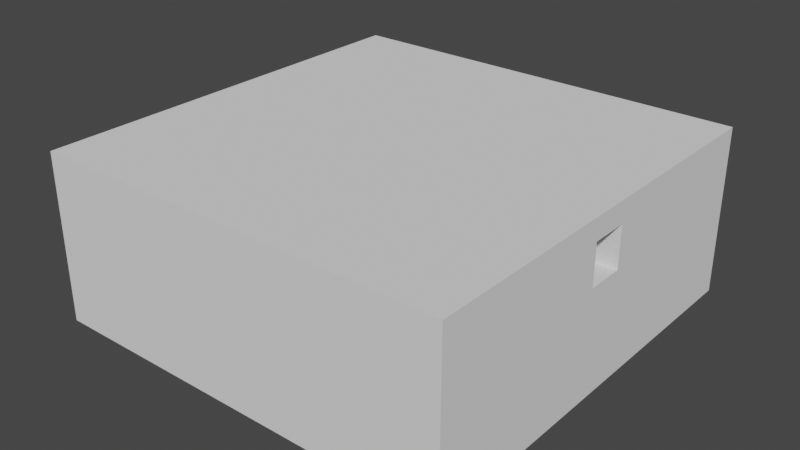 # Source: 2-1cerrado.blend  (saved by Blender 2.82.7; exported with 4.5.12 LTS)
import bpy
from mathutils import Matrix  # noqa: F401  (used for matrix-valued properties, if any)

bpy.ops.wm.read_factory_settings(use_empty=True)
scene = bpy.context.scene
scene.name = 'Scene'

# ---- collections
col_collection = bpy.data.collections.new('Collection'); scene.collection.children.link(col_collection)

# ---- world
world_world = bpy.data.worlds.new('World'); scene.world = world_world
world_world.use_nodes = True; world_world.node_tree.nodes.clear()
_N = world_world.node_tree.nodes; _L = world_world.node_tree.links
n0 = _N.new('ShaderNodeOutputWorld'); n0.name = 'World Output'; n0.location = (300, 300)
n1 = _N.new('ShaderNodeBackground'); n1.name = 'Background'; n1.location = (10, 300)
n1.inputs[0].default_value = (0.05088, 0.05088, 0.05088, 1.0)
_L.new(n1.outputs[0], n0.inputs[0])
n0.is_active_output = True
world_world.color = (0.05088, 0.05088, 0.05088)
world_world.use_sun_shadow = False
world_world.sun_shadow_jitter_overblur = 0.0

# ---- meshes
me_cube = bpy.data.meshes.new('Cube')
me_cube.from_pydata([(-50.0, -50.0, -50.0), (-50.0, -50.0, 50.0), (-50.0, 50.0, -50.0), (-50.0, 50.0, 50.0), (50.0, -50.0, -50.0), (50.0, -50.0, 50.0), (50.0, 50.0, -50.0), (50.0, 50.0, 50.0), (-50.0, 40.91, -50.0), (-50.0, 31.82, -50.0), (-50.0, 22.73, -50.0), (-50.0, 13.64, -50.0), (-50.0, 4.545, -50.0), (-50.0, -4.545, -50.0), (-50.0, -13.64, -50.0), (-50.0, -22.73, -50.0), (-50.0, -31.82, -50.0), (-50.0, -40.91, -50.0), (-50.0, -40.91, 50.0), (-50.0, -31.82, 50.0), (-50.0, -22.73, 50.0), (-50.0, -13.64, 50.0), (-50.0, -4.545, 50.0), (-50.0, 4.545, 50.0), (-50.0, 13.64, 50.0), (-50.0, 22.73, 50.0), (-50.0, 31.82, 50.0), (-50.0, 40.91, 50.0), (50.0, -40.91, -50.0), (50.0, -31.82, -50.0), (50.0, -22.73, -50.0), (50.0, -13.64, -50.0), (50.0, -4.545, -50.0), (50.0, 4.545, -50.0), (50.0, 13.64, -50.0), (50.0, 22.73, -50.0), (50.0, 31.82, -50.0), (50.0, 40.91, -50.0), (50.0, 40.91, 50.0), (50.0, 31.82, 50.0), (50.0, 22.73, 50.0), (50.0, 13.64, 50.0), (50.0, 4.545, 50.0), (50.0, -4.545, 50.0), (50.0, -13.64, 50.0), (50.0, -22.73, 50.0), (50.0, -31.82, 50.0), (50.0, -40.91, 50.0), (40.91, 50.0, -50.0), (31.82, 50.0, -50.0), (22.73, 50.0, -50.0), (13.64, 50.0, -50.0), (4.545, 50.0, -50.0), (-4.545, 50.0, -50.0), (-13.64, 50.0, -50.0), (-22.73, 50.0, -50.0), (-31.82, 50.0, -50.0), (-40.91, 50.0, -50.0), (-40.91, 50.0, 50.0), (-31.82, 50.0, 50.0), (-22.73, 50.0, 50.0), (-13.64, 50.0, 50.0), (-4.545, 50.0, 50.0), (4.545, 50.0, 50.0), (13.64, 50.0, 50.0), (22.73, 50.0, 50.0), (31.82, 50.0, 50.0), (40.91, 50.0, 50.0), (-40.91, -50.0, -50.0), (-31.82, -50.0, -50.0), (-22.73, -50.0, -50.0), (-13.64, -50.0, -50.0), (-4.545, -50.0, -50.0), (4.545, -50.0, -50.0), (13.64, -50.0, -50.0), (22.73, -50.0, -50.0), (31.82, -50.0, -50.0), (40.91, -50.0, -50.0), (40.91, -50.0, 50.0), (31.82, -50.0, 50.0), (22.73, -50.0, 50.0), (13.64, -50.0, 50.0), (4.545, -50.0, 50.0), (-4.545, -50.0, 50.0), (-13.64, -50.0, 50.0), (-22.73, -50.0, 50.0), (-31.82, -50.0, 50.0), (-40.91, -50.0, 50.0), (-40.91, 40.91, 50.0), (-31.82, 40.91, 50.0), (-22.73, 40.91, 50.0), (-13.64, 40.91, 50.0), (-4.545, 40.91, 50.0), (4.545, 40.91, 50.0), (13.64, 40.91, 50.0), (22.73, 40.91, 50.0), (31.82, 40.91, 50.0), (40.91, 40.91, 50.0), (-40.91, 31.82, 50.0), (-31.82, 31.82, 50.0), (-22.73, 31.82, 50.0), (-13.64, 31.82, 50.0), (-4.545, 31.82, 50.0), (4.545, 31.82, 50.0), (13.64, 31.82, 50.0), (22.73, 31.82, 50.0), (31.82, 31.82, 50.0), (40.91, 31.82, 50.0), (-40.91, 22.73, 50.0), (-31.82, 22.73, 50.0), (-22.73, 22.73, 50.0), (-13.64, 22.73, 50.0), (-4.545, 22.73, 50.0), (4.545, 22.73, 50.0), (13.64, 22.73, 50.0), (22.73, 22.73, 50.0), (31.82, 22.73, 50.0), (40.91, 22.73, 50.0), (-40.91, 13.64, 50.0), (-31.82, 13.64, 50.0), (-22.73, 13.64, 50.0), (-13.64, 13.64, 50.0), (-4.545, 13.64, 50.0), (4.545, 13.64, 50.0), (13.64, 13.64, 50.0), (22.73, 13.64, 50.0), (31.82, 13.64, 50.0), (40.91, 13.64, 50.0), (40.91, 4.545, 50.0), (-40.91, -13.64, 50.0), (-31.82, -13.64, 50.0), (-22.73, -13.64, 50.0), (-13.64, -13.64, 50.0), (-4.545, -13.64, 50.0), (4.545, -13.64, 50.0), (13.64, -13.64, 50.0), (22.73, -13.64, 50.0), (31.82, -13.64, 50.0), (40.91, -13.64, 50.0), (-40.91, -22.73, 50.0), (-31.82, -22.73, 50.0), (-22.73, -22.73, 50.0), (-13.64, -22.73, 50.0), (-4.545, -22.73, 50.0), (4.545, -22.73, 50.0), (13.64, -22.73, 50.0), (22.73, -22.73, 50.0), (31.82, -22.73, 50.0), (40.91, -22.73, 50.0), (-40.91, -31.82, 50.0), (-31.82, -31.82, 50.0), (-22.73, -31.82, 50.0), (-13.64, -31.82, 50.0), (-4.545, -31.82, 50.0), (4.545, -31.82, 50.0), (13.64, -31.82, 50.0), (22.73, -31.82, 50.0), (31.82, -31.82, 50.0), (40.91, -31.82, 50.0), (-40.91, -40.91, 50.0), (-31.82, -40.91, 50.0), (-22.73, -40.91, 50.0), (-13.64, -40.91, 50.0), (-4.545, -40.91, 50.0), (4.545, -40.91, 50.0), (13.64, -40.91, 50.0), (22.73, -40.91, 50.0), (31.82, -40.91, 50.0), (40.91, -40.91, 50.0), (40.91, 40.91, -50.0), (31.82, 40.91, -50.0), (22.73, 40.91, -50.0), (13.64, 40.91, -50.0), (4.545, 40.91, -50.0), (-4.545, 40.91, -50.0), (-13.64, 40.91, -50.0), (-22.73, 40.91, -50.0), (-31.82, 40.91, -50.0), (-40.91, 40.91, -50.0), (40.91, 31.82, -50.0), (31.82, 31.82, -50.0), (22.73, 31.82, -50.0), (13.64, 31.82, -50.0), (4.545, 31.82, -50.0), (-4.545, 31.82, -50.0), (-13.64, 31.82, -50.0), (-22.73, 31.82, -50.0), (-31.82, 31.82, -50.0), (-40.91, 31.82, -50.0), (40.91, 22.73, -50.0), (31.82, 22.73, -50.0), (22.73, 22.73, -50.0), (13.64, 22.73, -50.0), (4.545, 22.73, -50.0), (-4.545, 22.73, -50.0), (-13.64, 22.73, -50.0), (-22.73, 22.73, -50.0), (-31.82, 22.73, -50.0), (-40.91, 22.73, -50.0), (40.91, 13.64, -50.0), (31.82, 13.64, -50.0), (22.73, 13.64, -50.0), (13.64, 13.64, -50.0), (4.545, 13.64, -50.0), (-4.545, 13.64, -50.0), (-13.64, 13.64, -50.0), (-22.73, 13.64, -50.0), (-31.82, 13.64, -50.0), (-40.91, 13.64, -50.0), (40.91, 4.545, -50.0), (31.82, 4.545, -50.0), (22.73, 4.545, -50.0), (13.64, 4.545, -50.0), (4.545, 4.545, -50.0), (-4.545, 4.545, -50.0), (-13.64, 4.545, -50.0), (-22.73, 4.545, -50.0), (-31.82, 4.545, -50.0), (-40.91, 4.545, -50.0), (40.91, -4.545, -50.0), (31.82, -4.545, -50.0), (22.73, -4.545, -50.0), (13.64, -4.545, -50.0), (4.545, -4.545, -50.0), (-4.545, -4.545, -50.0), (-13.64, -4.545, -50.0), (-22.73, -4.545, -50.0), (-31.82, -4.545, -50.0), (-40.91, -4.545, -50.0), (40.91, -13.64, -50.0), (31.82, -13.64, -50.0), (22.73, -13.64, -50.0), (13.64, -13.64, -50.0), (4.545, -13.64, -50.0), (-4.545, -13.64, -50.0), (-13.64, -13.64, -50.0), (-22.73, -13.64, -50.0), (-31.82, -13.64, -50.0), (-40.91, -13.64, -50.0), (40.91, -22.73, -50.0), (31.82, -22.73, -50.0), (22.73, -22.73, -50.0), (13.64, -22.73, -50.0), (4.545, -22.73, -50.0), (-4.545, -22.73, -50.0), (-13.64, -22.73, -50.0), (-22.73, -22.73, -50.0), (-31.82, -22.73, -50.0), (-40.91, -22.73, -50.0), (40.91, -31.82, -50.0), (31.82, -31.82, -50.0), (22.73, -31.82, -50.0), (13.64, -31.82, -50.0), (4.545, -31.82, -50.0), (-4.545, -31.82, -50.0), (-13.64, -31.82, -50.0), (-22.73, -31.82, -50.0), (-31.82, -31.82, -50.0), (-40.91, -31.82, -50.0), (40.91, -40.91, -50.0), (31.82, -40.91, -50.0), (22.73, -40.91, -50.0), (13.64, -40.91, -50.0), (4.545, -40.91, -50.0), (-4.545, -40.91, -50.0), (-13.64, -40.91, -50.0), (-22.73, -40.91, -50.0), (-31.82, -40.91, -50.0), (-40.91, -40.91, -50.0), (-50.0, 40.91, 350.0), (-50.0, 50.0, 350.0), (40.91, 50.0, 350.0), (50.0, 50.0, 350.0), (50.0, -40.91, 350.0), (50.0, -50.0, 350.0), (-40.91, -50.0, 350.0), (-50.0, -50.0, 350.0), (-50.0, -40.91, 350.0), (-50.0, -31.82, 350.0), (-50.0, -22.73, 350.0), (-50.0, -13.64, 350.0), (-50.0, -4.545, 350.0), (-50.0, 4.545, 350.0), (-50.0, 13.64, 350.0), (-50.0, 22.73, 350.0), (-50.0, 31.82, 350.0), (50.0, 40.91, 350.0), (50.0, 31.82, 350.0), (50.0, 22.73, 350.0), (50.0, 13.64, 350.0), (50.0, 4.545, 350.0), (50.0, -4.545, 350.0), (50.0, -13.64, 350.0), (50.0, -22.73, 350.0), (50.0, -31.82, 350.0), (40.91, 40.91, 350.0), (40.91, 31.82, 350.0), (40.91, 22.73, 350.0), (40.91, 13.64, 350.0), (40.91, 4.545, 350.0), (40.91, -4.545, 350.0), (40.91, -13.64, 350.0), (40.91, -22.73, 350.0), (40.91, -31.82, 350.0), (40.91, -40.91, 350.0), (-40.91, 50.0, 350.0), (-31.82, 50.0, 350.0), (-22.73, 50.0, 350.0), (-13.64, 50.0, 350.0), (-4.545, 50.0, 350.0), (4.545, 50.0, 350.0), (13.64, 50.0, 350.0), (22.73, 50.0, 350.0), (31.82, 50.0, 350.0), (40.91, -50.0, 350.0), (31.82, -50.0, 350.0), (22.73, -50.0, 350.0), (13.64, -50.0, 350.0), (4.545, -50.0, 350.0), (-4.545, -50.0, 350.0), (-13.64, -50.0, 350.0), (-22.73, -50.0, 350.0), (-31.82, -50.0, 350.0), (-40.91, 40.91, 350.0), (-31.82, 40.91, 350.0), (-22.73, 40.91, 350.0), (-13.64, 40.91, 350.0), (-4.545, 40.91, 350.0), (4.545, 40.91, 350.0), (13.64, 40.91, 350.0), (22.73, 40.91, 350.0), (31.82, 40.91, 350.0), (-40.91, 31.82, 350.0), (-40.91, 22.73, 350.0), (-40.91, 13.64, 350.0), (-40.91, 4.545, 350.0), (-40.91, -4.545, 350.0), (-40.91, -13.64, 350.0), (-40.91, -22.73, 350.0), (-40.91, -31.82, 350.0), (-40.91, -40.91, 350.0), (-31.82, -40.91, 350.0), (-22.73, -40.91, 350.0), (-13.64, -40.91, 350.0), (-4.545, -40.91, 350.0), (4.545, -40.91, 350.0), (13.64, -40.91, 350.0), (22.73, -40.91, 350.0), (31.82, -40.91, 350.0), (-40.91, 13.64, 200.0), (-31.82, 13.64, 200.0), (-22.73, 13.64, 200.0), (-13.64, 13.64, 200.0), (-4.545, 13.64, 200.0), (4.545, 13.64, 200.0), (13.64, 13.64, 200.0), (22.73, 13.64, 200.0), (31.82, 13.64, 200.0), (40.91, 13.64, 200.0), (-40.91, 4.545, 200.0), (-31.82, 4.545, 200.0), (-22.73, 4.545, 200.0), (-13.64, 4.545, 200.0), (-4.545, 4.545, 200.0), (4.545, 4.545, 200.0), (13.64, 4.545, 200.0), (22.73, 4.545, 200.0), (31.82, 4.545, 200.0), (40.91, 4.545, 200.0), (-40.91, -4.545, 200.0), (-31.82, -4.545, 200.0), (-22.73, -4.545, 200.0), (-13.64, -4.545, 200.0), (-4.545, -4.545, 200.0), (4.545, -4.545, 200.0), (13.64, -4.545, 200.0), (22.73, -4.545, 200.0), (31.82, -4.545, 200.0), (40.91, -4.545, 200.0), (-40.91, -13.64, 200.0), (-31.82, -13.64, 200.0), (-22.73, -13.64, 200.0), (-13.64, -13.64, 200.0), (-4.545, -13.64, 200.0), (4.545, -13.64, 200.0), (13.64, -13.64, 200.0), (22.73, -13.64, 200.0), (31.82, -13.64, 200.0), (40.91, -13.64, 200.0), (-50.0, -40.91, 298.0), (-50.0, -50.0, 298.0), (50.0, -13.64, 298.0), (4.545, -50.0, 298.0), (50.0, -4.545, 298.0), (13.64, -50.0, 298.0), (50.0, 4.545, 298.0), (22.73, -50.0, 298.0), (50.0, 13.64, 298.0), (31.82, -50.0, 298.0), (50.0, 22.73, 298.0), (40.91, -50.0, 298.0), (50.0, -50.0, 298.0), (50.0, 31.82, 298.0), (50.0, 40.91, 298.0), (50.0, 50.0, 298.0), (-4.545, -50.0, 298.0), (50.0, -22.73, 298.0), (-50.0, -31.82, 298.0), (-13.64, -50.0, 298.0), (-50.0, 50.0, 298.0), (-40.91, 50.0, 298.0), (50.0, -31.82, 298.0), (-50.0, -22.73, 298.0), (-22.73, -50.0, 298.0), (-31.82, 50.0, 298.0), (50.0, -40.91, 298.0), (-50.0, -13.64, 298.0), (-31.82, -50.0, 298.0), (-22.73, 50.0, 298.0), (-50.0, -4.545, 298.0), (-40.91, -50.0, 298.0), (-13.64, 50.0, 298.0), (-50.0, 4.545, 298.0), (-4.545, 50.0, 298.0), (-50.0, 13.64, 298.0), (-50.0, 40.91, 298.0), (4.545, 50.0, 298.0), (-50.0, 22.73, 298.0), (13.64, 50.0, 298.0), (-50.0, 31.82, 298.0), (22.73, 50.0, 298.0), (40.91, 50.0, 298.0), (31.82, 50.0, 298.0), (-40.91, -31.82, 298.0), (31.82, -40.91, 298.0), (40.91, 22.73, 298.0), (40.91, 13.64, 298.0), (22.73, -40.91, 298.0), (-40.91, 4.545, 298.0), (-40.91, 13.64, 298.0), (13.64, -40.91, 298.0), (4.545, -40.91, 298.0), (40.91, -4.545, 298.0), (40.91, -13.64, 298.0), (-4.545, -40.91, 298.0), (-40.91, -22.73, 298.0), (-40.91, -13.64, 298.0), (-13.64, -40.91, 298.0), (-22.73, -40.91, 298.0), (40.91, 40.91, 298.0), (40.91, 31.82, 298.0), (-31.82, -40.91, 298.0), (-40.91, -40.91, 298.0), (-40.91, 22.73, 298.0), (-40.91, 31.82, 298.0), (40.91, -31.82, 298.0), (40.91, -40.91, 298.0), (40.91, -22.73, 298.0), (-40.91, 40.91, 298.0), (-40.91, -4.545, 298.0), (40.91, 4.545, 298.0), (-31.82, 40.91, 298.0), (-22.73, 40.91, 298.0), (-13.64, 40.91, 298.0), (-4.545, 40.91, 298.0), (4.545, 40.91, 298.0), (13.64, 40.91, 298.0), (22.73, 40.91, 298.0), (31.82, 40.91, 298.0), (-50.0, -40.91, 200.0), (50.0, -13.64, 200.0), (4.545, -50.0, 200.0), (50.0, -4.545, 200.0), (13.64, -50.0, 200.0), (50.0, 4.545, 200.0), (22.73, -50.0, 200.0), (50.0, 13.64, 200.0), (31.82, -50.0, 200.0), (50.0, 22.73, 200.0), (40.91, -50.0, 200.0), (50.0, 31.82, 200.0), (50.0, 40.91, 200.0), (-4.545, -50.0, 200.0), (50.0, -22.73, 200.0), (-50.0, -31.82, 200.0), (-13.64, -50.0, 200.0), (-40.91, 50.0, 200.0), (50.0, -31.82, 200.0), (-50.0, -22.73, 200.0), (-22.73, -50.0, 200.0), (-31.82, 50.0, 200.0), (50.0, -40.91, 200.0), (-50.0, -13.64, 200.0), (-31.82, -50.0, 200.0), (-22.73, 50.0, 200.0), (-50.0, -4.545, 200.0), (-40.91, -50.0, 200.0), (-13.64, 50.0, 200.0), (-50.0, 4.545, 200.0), (-4.545, 50.0, 200.0), (-50.0, 13.64, 200.0), (4.545, 50.0, 200.0), (-50.0, 22.73, 200.0), (13.64, 50.0, 200.0), (-50.0, 31.82, 200.0), (22.73, 50.0, 200.0), (31.82, 50.0, 200.0), (-50.0, -50.0, 200.0), (50.0, -50.0, 200.0), (50.0, 50.0, 200.0), (-50.0, 50.0, 200.0), (-50.0, 40.91, 200.0), (40.91, 50.0, 200.0), (-13.64, 31.82, 200.0), (-4.545, 31.82, 200.0), (4.545, 31.82, 200.0), (13.64, 31.82, 200.0), (-13.64, 22.73, 200.0), (-4.545, 22.73, 200.0), (4.545, 22.73, 200.0), (13.64, 22.73, 200.0), (4.545, -22.73, 200.0), (13.64, -22.73, 200.0), (4.545, -31.82, 200.0), (13.64, -31.82, 200.0), (-13.64, -22.73, 200.0), (-4.545, -22.73, 200.0), (-13.64, -31.82, 200.0), (-4.545, -31.82, 200.0)], [], [(8, 27, 3, 2), (48, 67, 7, 6), (28, 47, 5, 4), (68, 87, 1, 0), (259, 28, 4, 77), (413, 408, 320, 321), (412, 407, 278, 279), (411, 406, 293, 294), (410, 409, 270, 305), (408, 405, 319, 320), (454, 458, 323, 332), (407, 389, 277, 278), (406, 391, 292, 293), (457, 455, 303, 302), (405, 392, 318, 319), (389, 390, 276, 277), (48, 6, 37, 169), (169, 37, 36, 179), (179, 36, 35, 189), (189, 35, 34, 199), (199, 34, 33, 209), (209, 33, 32, 219), (219, 32, 31, 229), (229, 31, 30, 239), (239, 30, 29, 249), (249, 29, 28, 259), (6, 7, 38, 37), (37, 38, 39, 36), (36, 39, 40, 35), (35, 40, 41, 34), (34, 41, 42, 33), (33, 42, 43, 32), (32, 43, 44, 31), (31, 44, 45, 30), (30, 45, 46, 29), (29, 46, 47, 28), (0, 1, 18, 17), (17, 18, 19, 16), (16, 19, 20, 15), (15, 20, 21, 14), (14, 21, 22, 13), (13, 22, 23, 12), (12, 23, 24, 11), (11, 24, 25, 10), (10, 25, 26, 9), (9, 26, 27, 8), (16, 258, 268, 17), (258, 257, 267, 268), (257, 256, 266, 267), (256, 255, 265, 266), (255, 254, 264, 265), (254, 253, 263, 264), (253, 252, 262, 263), (252, 251, 261, 262), (251, 250, 260, 261), (250, 249, 259, 260), (15, 248, 258, 16), (248, 247, 257, 258), (247, 246, 256, 257), (246, 245, 255, 256), (245, 244, 254, 255), (244, 243, 253, 254), (243, 242, 252, 253), (242, 241, 251, 252), (241, 240, 250, 251), (240, 239, 249, 250), (14, 238, 248, 15), (238, 237, 247, 248), (237, 236, 246, 247), (236, 235, 245, 246), (235, 234, 244, 245), (234, 233, 243, 244), (233, 232, 242, 243), (232, 231, 241, 242), (231, 230, 240, 241), (230, 229, 239, 240), (13, 228, 238, 14), (228, 227, 237, 238), (227, 226, 236, 237), (226, 225, 235, 236), (225, 224, 234, 235), (224, 223, 233, 234), (223, 222, 232, 233), (222, 221, 231, 232), (221, 220, 230, 231), (220, 219, 229, 230), (12, 218, 228, 13), (218, 217, 227, 228), (217, 216, 226, 227), (216, 215, 225, 226), (215, 214, 224, 225), (214, 213, 223, 224), (213, 212, 222, 223), (212, 211, 221, 222), (211, 210, 220, 221), (210, 209, 219, 220), (11, 208, 218, 12), (208, 207, 217, 218), (207, 206, 216, 217), (206, 205, 215, 216), (205, 204, 214, 215), (204, 203, 213, 214), (203, 202, 212, 213), (202, 201, 211, 212), (201, 200, 210, 211), (200, 199, 209, 210), (10, 198, 208, 11), (198, 197, 207, 208), (197, 196, 206, 207), (196, 195, 205, 206), (195, 194, 204, 205), (194, 193, 203, 204), (193, 192, 202, 203), (192, 191, 201, 202), (191, 190, 200, 201), (190, 189, 199, 200), (9, 188, 198, 10), (188, 187, 197, 198), (187, 186, 196, 197), (186, 185, 195, 196), (185, 184, 194, 195), (184, 183, 193, 194), (183, 182, 192, 193), (182, 181, 191, 192), (181, 180, 190, 191), (180, 179, 189, 190), (8, 178, 188, 9), (178, 177, 187, 188), (177, 176, 186, 187), (176, 175, 185, 186), (175, 174, 184, 185), (174, 173, 183, 184), (173, 172, 182, 183), (172, 171, 181, 182), (171, 170, 180, 181), (170, 169, 179, 180), (2, 57, 178, 8), (57, 56, 177, 178), (56, 55, 176, 177), (55, 54, 175, 176), (54, 53, 174, 175), (53, 52, 173, 174), (52, 51, 172, 173), (51, 50, 171, 172), (50, 49, 170, 171), (49, 48, 169, 170), (391, 393, 291, 292), (158, 157, 167, 168), (157, 156, 166, 167), (156, 155, 165, 166), (155, 154, 164, 165), (154, 153, 163, 164), (153, 152, 162, 163), (152, 151, 161, 162), (151, 150, 160, 161), (150, 149, 159, 160), (452, 433, 339, 340), (148, 147, 157, 158), (147, 146, 156, 157), (146, 145, 155, 156), (144, 143, 153, 154), (142, 141, 151, 152), (141, 140, 150, 151), (140, 139, 149, 150), (456, 434, 348, 304), (138, 137, 147, 148), (137, 136, 146, 147), (136, 135, 145, 146), (135, 134, 144, 145), (134, 133, 143, 144), (133, 132, 142, 143), (132, 131, 141, 142), (131, 130, 140, 141), (130, 129, 139, 140), (392, 394, 317, 318), (121, 120, 351, 352), (130, 131, 381, 380), (120, 119, 350, 351), (137, 138, 388, 387), (128, 127, 358, 368), (127, 126, 357, 358), (393, 395, 290, 291), (129, 130, 380, 379), (119, 118, 349, 350), (136, 137, 387, 386), (126, 125, 356, 357), (135, 136, 386, 385), (125, 124, 355, 356), (134, 135, 385, 384), (434, 437, 347, 348), (124, 123, 354, 355), (133, 134, 384, 383), (123, 122, 353, 354), (132, 133, 383, 382), (122, 121, 352, 353), (131, 132, 382, 381), (435, 436, 298, 297), (117, 116, 126, 127), (116, 115, 125, 126), (115, 114, 124, 125), (114, 113, 123, 124), (113, 112, 122, 123), (112, 111, 121, 122), (111, 110, 120, 121), (110, 109, 119, 120), (109, 108, 118, 119), (394, 396, 316, 317), (107, 106, 116, 117), (106, 105, 115, 116), (105, 104, 114, 115), (103, 102, 112, 113), (101, 100, 110, 111), (100, 99, 109, 110), (99, 98, 108, 109), (395, 397, 289, 290), (97, 96, 106, 107), (96, 95, 105, 106), (95, 94, 104, 105), (94, 93, 103, 104), (93, 92, 102, 103), (92, 91, 101, 102), (91, 90, 100, 101), (90, 89, 99, 100), (89, 88, 98, 99), (437, 440, 346, 347), (438, 439, 334, 335), (396, 398, 315, 316), (397, 399, 288, 289), (440, 441, 345, 346), (398, 400, 314, 315), (399, 402, 287, 288), (441, 444, 344, 345), (400, 401, 274, 314), (402, 403, 286, 287), (442, 443, 301, 300), (444, 447, 343, 344), (403, 404, 272, 286), (445, 446, 337, 338), (447, 448, 342, 343), (448, 451, 341, 342), (449, 450, 296, 295), (451, 452, 340, 341), (453, 454, 332, 333), (455, 456, 304, 303), (17, 268, 68, 0), (268, 267, 69, 68), (267, 266, 70, 69), (266, 265, 71, 70), (265, 264, 72, 71), (264, 263, 73, 72), (263, 262, 74, 73), (262, 261, 75, 74), (261, 260, 76, 75), (260, 259, 77, 76), (4, 5, 78, 77), (77, 78, 79, 76), (76, 79, 80, 75), (75, 80, 81, 74), (74, 81, 82, 73), (73, 82, 83, 72), (72, 83, 84, 71), (71, 84, 85, 70), (70, 85, 86, 69), (69, 86, 87, 68), (2, 3, 58, 57), (57, 58, 59, 56), (56, 59, 60, 55), (55, 60, 61, 54), (54, 61, 62, 53), (53, 62, 63, 52), (52, 63, 64, 51), (51, 64, 65, 50), (50, 65, 66, 49), (49, 66, 67, 48), (340, 277, 276, 275), (305, 270, 269, 323), (323, 269, 285, 332), (332, 285, 284, 333), (333, 284, 283, 334), (334, 283, 282, 335), (335, 282, 281, 336), (336, 281, 280, 337), (337, 280, 279, 338), (338, 279, 278, 339), (339, 278, 277, 340), (294, 303, 304, 273), (293, 302, 303, 294), (292, 301, 302, 293), (291, 300, 301, 292), (290, 299, 300, 291), (289, 298, 299, 290), (288, 297, 298, 289), (287, 296, 297, 288), (286, 295, 296, 287), (272, 271, 295, 286), (271, 313, 331, 295), (313, 312, 330, 331), (312, 311, 329, 330), (311, 310, 328, 329), (310, 309, 327, 328), (309, 308, 326, 327), (308, 307, 325, 326), (307, 306, 324, 325), (306, 305, 323, 324), (273, 304, 314, 274), (304, 348, 315, 314), (348, 347, 316, 315), (347, 346, 317, 316), (346, 345, 318, 317), (345, 344, 319, 318), (344, 343, 320, 319), (343, 342, 321, 320), (342, 341, 322, 321), (341, 340, 275, 322), (414, 410, 305, 306), (415, 411, 294, 273), (416, 412, 279, 280), (417, 413, 321, 322), (418, 414, 306, 307), (446, 459, 336, 337), (419, 416, 280, 281), (420, 417, 322, 275), (421, 418, 307, 308), (460, 442, 300, 299), (422, 419, 281, 282), (423, 421, 308, 309), (424, 422, 282, 283), (409, 425, 269, 270), (458, 461, 324, 323), (426, 423, 309, 310), (427, 424, 283, 284), (461, 462, 325, 324), (439, 453, 333, 334), (428, 426, 310, 311), (429, 427, 284, 285), (462, 463, 326, 325), (450, 435, 297, 296), (430, 428, 311, 312), (425, 429, 285, 269), (404, 431, 271, 272), (463, 464, 327, 326), (432, 430, 312, 313), (433, 445, 338, 339), (464, 465, 328, 327), (431, 432, 313, 271), (443, 457, 302, 301), (465, 466, 329, 328), (401, 415, 273, 274), (466, 467, 330, 329), (467, 468, 331, 330), (459, 438, 335, 336), (468, 449, 295, 331), (436, 460, 299, 298), (390, 420, 275, 276), (378, 377, 387, 388), (377, 376, 386, 387), (376, 375, 385, 386), (375, 374, 384, 385), (374, 373, 383, 384), (373, 372, 382, 383), (372, 371, 381, 382), (371, 370, 380, 381), (370, 369, 379, 380), (368, 367, 377, 378), (367, 366, 376, 377), (366, 365, 375, 376), (365, 364, 374, 375), (364, 363, 373, 374), (363, 362, 372, 373), (362, 361, 371, 372), (361, 360, 370, 371), (360, 359, 369, 370), (358, 357, 367, 368), (357, 356, 366, 367), (356, 355, 365, 366), (355, 354, 364, 365), (354, 353, 363, 364), (353, 352, 362, 363), (352, 351, 361, 362), (351, 350, 360, 361), (350, 349, 359, 360), (154, 155, 524, 523), (103, 113, 519, 515), (155, 145, 522, 524), (507, 496, 420, 390), (508, 491, 415, 401), (512, 506, 432, 431), (506, 505, 430, 432), (509, 512, 431, 404), (511, 504, 429, 425), (505, 503, 428, 430), (504, 502, 427, 429), (503, 501, 426, 428), (502, 500, 424, 427), (501, 499, 423, 426), (510, 511, 425, 409), (500, 498, 422, 424), (499, 497, 421, 423), (497, 494, 418, 421), (496, 493, 417, 420), (495, 492, 416, 419), (494, 490, 414, 418), (493, 489, 413, 417), (492, 488, 412, 416), (491, 487, 411, 415), (490, 486, 410, 414), (481, 509, 404, 403), (480, 481, 403, 402), (479, 508, 401, 400), (478, 480, 402, 399), (477, 479, 400, 398), (476, 478, 399, 397), (475, 477, 398, 396), (474, 476, 397, 395), (473, 475, 396, 394), (349, 453, 439), (471, 473, 394, 392), (470, 472, 393, 391), (469, 507, 390, 389), (482, 471, 392, 405), (483, 470, 391, 406), (484, 469, 389, 407), (485, 482, 405, 408), (486, 510, 409, 410), (487, 483, 406, 411), (488, 484, 407, 412), (489, 485, 408, 413), (96, 97, 449, 468), (445, 379, 446), (95, 96, 468, 467), (94, 95, 467, 466), (93, 94, 466, 465), (138, 148, 457, 388), (92, 93, 465, 464), (149, 139, 445, 433), (91, 92, 464, 463), (107, 117, 435, 450), (90, 91, 463, 462), (118, 108, 453, 349), (89, 90, 462, 461), (88, 89, 461, 458), (498, 495, 369, 359), (158, 168, 456, 455), (108, 98, 454, 453), (160, 159, 452, 451), (97, 107, 450, 449), (161, 160, 451, 448), (162, 161, 448, 447), (139, 129, 379, 445), (163, 162, 447, 444), (164, 163, 444, 441), (165, 164, 441, 440), (166, 165, 440, 437), (117, 127, 358, 435), (167, 166, 437, 434), (168, 167, 434, 456), (159, 149, 433, 452), (148, 158, 455, 457), (98, 88, 458, 454), (85, 84, 485, 489), (20, 19, 484, 488), (46, 45, 483, 487), (58, 3, 510, 486), (84, 83, 482, 485), (19, 18, 469, 484), (45, 44, 470, 483), (83, 82, 471, 482), (18, 1, 507, 469), (44, 43, 472, 470), (82, 81, 473, 471), (43, 42, 474, 472), (81, 80, 475, 473), (42, 41, 476, 474), (80, 79, 477, 475), (41, 40, 478, 476), (79, 78, 479, 477), (40, 39, 480, 478), (78, 5, 508, 479), (39, 38, 481, 480), (38, 7, 509, 481), (59, 58, 486, 490), (47, 46, 487, 491), (21, 20, 488, 492), (86, 85, 489, 493), (60, 59, 490, 494), (22, 21, 492, 495), (87, 86, 493, 496), (61, 60, 494, 497), (23, 22, 495, 498), (62, 61, 497, 499), (24, 23, 498, 500), (3, 27, 511, 510), (63, 62, 499, 501), (25, 24, 500, 502), (64, 63, 501, 503), (26, 25, 502, 504), (65, 64, 503, 505), (27, 26, 504, 511), (7, 67, 512, 509), (66, 65, 505, 506), (67, 66, 506, 512), (5, 47, 491, 508), (1, 87, 496, 507), (472, 474, 368, 378), (393, 442, 460, 395), (459, 419, 422, 438), (304, 348, 331, 295), (348, 347, 330, 331), (347, 346, 329, 330), (346, 345, 328, 329), (345, 344, 327, 328), (344, 343, 326, 327), (343, 342, 325, 326), (342, 341, 324, 325), (341, 340, 323, 324), (443, 442, 378, 388), (388, 457, 443), (435, 358, 436), (442, 393, 472, 378), (395, 460, 368, 474), (460, 436, 358, 368), (419, 459, 369, 495), (459, 446, 379, 369), (439, 438, 359, 349), (438, 422, 498, 359), (514, 513, 517, 518), (519, 520, 516, 515), (524, 522, 521, 523), (104, 103, 515, 516), (111, 112, 518, 517), (144, 154, 523, 521), (145, 144, 521, 522), (112, 102, 514, 518), (101, 111, 517, 513), (102, 101, 513, 514), (114, 104, 516, 520), (113, 114, 520, 519), (153, 143, 526, 528), (152, 153, 528, 527), (527, 528, 526, 525), (143, 142, 525, 526), (142, 152, 527, 525)])
_uv = me_cube.uv_layers.new(name='UVMap')
_uv.uv.foreach_set('vector', [0.0002766, 0.914, 0.1251, 0.914, 0.1251, 0.9253, 0.0002766, 0.9253, 0.5003, 0.7886, 0.6251, 0.7886, 0.6251, 0.7999, 0.5003, 0.7999, 0.9997, 0.8118, 0.8749, 0.8118, 0.8749, 0.8005, 0.9997, 0.8005, 0.4997, 0.6864, 0.3749, 0.6864, 0.3749, 0.6751, 0.4997, 0.6751, 0.6864, 0.5462, 0.675, 0.5462, 0.675, 0.5349, 0.6864, 0.5349, 0.0652, 0.7091, 0.0652, 0.7205, 0.0002766, 0.7205, 0.0002766, 0.7091, 0.4348, 0.8345, 0.4348, 0.8232, 0.4997, 0.8232, 0.4997, 0.8345, 0.5652, 0.8232, 0.5652, 0.8345, 0.5003, 0.8345, 0.5003, 0.8232, 0.9348, 0.6864, 0.9348, 0.6751, 0.9997, 0.6751, 0.9997, 0.6864, 0.0652, 0.7205, 0.0652, 0.7318, 0.0002766, 0.7318, 0.0002766, 0.7205, 0.6206, 0.5644, 0.6286, 0.5563, 0.6745, 0.6023, 0.6665, 0.6103, 0.4348, 0.8232, 0.4348, 0.8118, 0.4997, 0.8118, 0.4997, 0.8232, 0.5652, 0.8345, 0.5652, 0.8459, 0.5003, 0.8459, 0.5003, 0.8345, 0.06224, 0.1024, 0.05421, 0.1104, 0.008303, 0.06449, 0.01633, 0.05646, 0.0652, 0.7318, 0.0652, 0.7432, 0.0002766, 0.7432, 0.0002766, 0.7318, 0.4348, 0.8118, 0.4348, 0.8005, 0.4997, 0.8005, 0.4997, 0.8118, 0.6864, 0.6597, 0.675, 0.6597, 0.675, 0.6484, 0.6864, 0.6484, 0.6864, 0.6484, 0.675, 0.6484, 0.675, 0.637, 0.6864, 0.637, 0.6864, 0.637, 0.675, 0.637, 0.675, 0.6257, 0.6864, 0.6257, 0.6864, 0.6257, 0.675, 0.6257, 0.675, 0.6143, 0.6864, 0.6143, 0.6864, 0.6143, 0.675, 0.6143, 0.675, 0.603, 0.6864, 0.603, 0.6864, 0.603, 0.675, 0.603, 0.675, 0.5916, 0.6864, 0.5916, 0.6864, 0.5916, 0.675, 0.5916, 0.675, 0.5803, 0.6864, 0.5803, 0.6864, 0.5803, 0.675, 0.5803, 0.675, 0.5689, 0.6864, 0.5689, 0.6864, 0.5689, 0.675, 0.5689, 0.675, 0.5576, 0.6864, 0.5576, 0.6864, 0.5576, 0.675, 0.5576, 0.675, 0.5462, 0.6864, 0.5462, 0.9997, 0.9253, 0.8749, 0.9253, 0.8749, 0.914, 0.9997, 0.914, 0.9997, 0.914, 0.8749, 0.914, 0.8749, 0.9026, 0.9997, 0.9026, 0.9997, 0.9026, 0.8749, 0.9026, 0.8749, 0.8913, 0.9997, 0.8913, 0.9997, 0.8913, 0.8749, 0.8913, 0.8749, 0.8799, 0.9997, 0.8799, 0.9997, 0.8799, 0.8749, 0.8799, 0.8749, 0.8686, 0.9997, 0.8686, 0.9997, 0.8686, 0.8749, 0.8686, 0.8749, 0.8572, 0.9997, 0.8572, 0.9997, 0.8572, 0.8749, 0.8572, 0.8749, 0.8459, 0.9997, 0.8459, 0.9997, 0.8459, 0.8749, 0.8459, 0.8749, 0.8345, 0.9997, 0.8345, 0.9997, 0.8345, 0.8749, 0.8345, 0.8749, 0.8232, 0.9997, 0.8232, 0.9997, 0.8232, 0.8749, 0.8232, 0.8749, 0.8118, 0.9997, 0.8118, 0.0002766, 0.8005, 0.1251, 0.8005, 0.1251, 0.8118, 0.0002766, 0.8118, 0.0002766, 0.8118, 0.1251, 0.8118, 0.1251, 0.8232, 0.0002766, 0.8232, 0.0002766, 0.8232, 0.1251, 0.8232, 0.1251, 0.8345, 0.0002766, 0.8345, 0.0002766, 0.8345, 0.1251, 0.8345, 0.1251, 0.8459, 0.0002766, 0.8459, 0.0002766, 0.8459, 0.1251, 0.8459, 0.1251, 0.8572, 0.0002766, 0.8572, 0.0002766, 0.8572, 0.1251, 0.8572, 0.1251, 0.8686, 0.0002767, 0.8686, 0.0002767, 0.8686, 0.1251, 0.8686, 0.1251, 0.8799, 0.0002767, 0.8799, 0.0002767, 0.8799, 0.1251, 0.8799, 0.1251, 0.8913, 0.0002766, 0.8913, 0.0002766, 0.8913, 0.1251, 0.8913, 0.1251, 0.9026, 0.0002766, 0.9026, 0.0002766, 0.9026, 0.1251, 0.9026, 0.1251, 0.914, 0.0002766, 0.914, 0.7999, 0.5576, 0.7886, 0.5576, 0.7886, 0.5462, 0.7999, 0.5462, 0.7886, 0.5576, 0.7772, 0.5576, 0.7772, 0.5462, 0.7886, 0.5462, 0.7772, 0.5576, 0.7659, 0.5576, 0.7659, 0.5462, 0.7772, 0.5462, 0.7659, 0.5576, 0.7545, 0.5576, 0.7545, 0.5462, 0.7659, 0.5462, 0.7545, 0.5576, 0.7432, 0.5576, 0.7432, 0.5462, 0.7545, 0.5462, 0.7432, 0.5576, 0.7318, 0.5576, 0.7318, 0.5462, 0.7432, 0.5462, 0.7318, 0.5576, 0.7205, 0.5576, 0.7205, 0.5462, 0.7318, 0.5462, 0.7205, 0.5576, 0.7091, 0.5576, 0.7091, 0.5462, 0.7205, 0.5462, 0.7091, 0.5576, 0.6977, 0.5576, 0.6977, 0.5462, 0.7091, 0.5462, 0.6977, 0.5576, 0.6864, 0.5576, 0.6864, 0.5462, 0.6977, 0.5462, 0.7999, 0.5689, 0.7886, 0.5689, 0.7886, 0.5576, 0.7999, 0.5576, 0.7886, 0.5689, 0.7772, 0.5689, 0.7772, 0.5576, 0.7886, 0.5576, 0.7772, 0.5689, 0.7659, 0.5689, 0.7659, 0.5576, 0.7772, 0.5576, 0.7659, 0.5689, 0.7545, 0.5689, 0.7545, 0.5576, 0.7659, 0.5576, 0.7545, 0.5689, 0.7432, 0.5689, 0.7432, 0.5576, 0.7545, 0.5576, 0.7432, 0.5689, 0.7318, 0.5689, 0.7318, 0.5576, 0.7432, 0.5576, 0.7318, 0.5689, 0.7205, 0.5689, 0.7205, 0.5576, 0.7318, 0.5576, 0.7205, 0.5689, 0.7091, 0.5689, 0.7091, 0.5576, 0.7205, 0.5576, 0.7091, 0.5689, 0.6977, 0.5689, 0.6977, 0.5576, 0.7091, 0.5576, 0.6977, 0.5689, 0.6864, 0.5689, 0.6864, 0.5576, 0.6977, 0.5576, 0.7999, 0.5803, 0.7886, 0.5803, 0.7886, 0.5689, 0.7999, 0.5689, 0.7886, 0.5803, 0.7772, 0.5803, 0.7772, 0.5689, 0.7886, 0.5689, 0.7772, 0.5803, 0.7659, 0.5803, 0.7659, 0.5689, 0.7772, 0.5689, 0.7659, 0.5803, 0.7545, 0.5803, 0.7545, 0.5689, 0.7659, 0.5689, 0.7545, 0.5803, 0.7432, 0.5803, 0.7432, 0.5689, 0.7545, 0.5689, 0.7432, 0.5803, 0.7318, 0.5803, 0.7318, 0.5689, 0.7432, 0.5689, 0.7318, 0.5803, 0.7205, 0.5803, 0.7205, 0.5689, 0.7318, 0.5689, 0.7205, 0.5803, 0.7091, 0.5803, 0.7091, 0.5689, 0.7205, 0.5689, 0.7091, 0.5803, 0.6977, 0.5803, 0.6977, 0.5689, 0.7091, 0.5689, 0.6977, 0.5803, 0.6864, 0.5803, 0.6864, 0.5689, 0.6977, 0.5689, 0.7999, 0.5916, 0.7886, 0.5916, 0.7886, 0.5803, 0.7999, 0.5803, 0.7886, 0.5916, 0.7772, 0.5916, 0.7772, 0.5803, 0.7886, 0.5803, 0.7772, 0.5916, 0.7659, 0.5916, 0.7659, 0.5803, 0.7772, 0.5803, 0.7659, 0.5916, 0.7545, 0.5916, 0.7545, 0.5803, 0.7659, 0.5803, 0.7545, 0.5916, 0.7432, 0.5916, 0.7432, 0.5803, 0.7545, 0.5803, 0.7432, 0.5916, 0.7318, 0.5916, 0.7318, 0.5803, 0.7432, 0.5803, 0.7318, 0.5916, 0.7205, 0.5916, 0.7205, 0.5803, 0.7318, 0.5803, 0.7205, 0.5916, 0.7091, 0.5916, 0.7091, 0.5803, 0.7205, 0.5803, 0.7091, 0.5916, 0.6977, 0.5916, 0.6977, 0.5803, 0.7091, 0.5803, 0.6977, 0.5916, 0.6864, 0.5916, 0.6864, 0.5803, 0.6977, 0.5803, 0.7999, 0.603, 0.7886, 0.603, 0.7886, 0.5916, 0.7999, 0.5916, 0.7886, 0.603, 0.7772, 0.603, 0.7772, 0.5916, 0.7886, 0.5916, 0.7772, 0.603, 0.7659, 0.603, 0.7659, 0.5916, 0.7772, 0.5916, 0.7659, 0.603, 0.7545, 0.603, 0.7545, 0.5916, 0.7659, 0.5916, 0.7545, 0.603, 0.7432, 0.603, 0.7432, 0.5916, 0.7545, 0.5916, 0.7432, 0.603, 0.7318, 0.603, 0.7318, 0.5916, 0.7432, 0.5916, 0.7318, 0.603, 0.7205, 0.603, 0.7205, 0.5916, 0.7318, 0.5916, 0.7205, 0.603, 0.7091, 0.603, 0.7091, 0.5916, 0.7205, 0.5916, 0.7091, 0.603, 0.6977, 0.603, 0.6977, 0.5916, 0.7091, 0.5916, 0.6977, 0.603, 0.6864, 0.603, 0.6864, 0.5916, 0.6977, 0.5916, 0.7999, 0.6143, 0.7886, 0.6143, 0.7886, 0.603, 0.7999, 0.603, 0.7886, 0.6143, 0.7772, 0.6143, 0.7772, 0.603, 0.7886, 0.603, 0.7772, 0.6143, 0.7659, 0.6143, 0.7659, 0.603, 0.7772, 0.603, 0.7659, 0.6143, 0.7545, 0.6143, 0.7545, 0.603, 0.7659, 0.603, 0.7545, 0.6143, 0.7432, 0.6143, 0.7432, 0.603, 0.7545, 0.603, 0.7432, 0.6143, 0.7318, 0.6143, 0.7318, 0.603, 0.7432, 0.603, 0.7318, 0.6143, 0.7205, 0.6143, 0.7205, 0.603, 0.7318, 0.603, 0.7205, 0.6143, 0.7091, 0.6143, 0.7091, 0.603, 0.7205, 0.603, 0.7091, 0.6143, 0.6977, 0.6143, 0.6977, 0.603, 0.7091, 0.603, 0.6977, 0.6143, 0.6864, 0.6143, 0.6864, 0.603, 0.6977, 0.603, 0.7999, 0.6257, 0.7886, 0.6257, 0.7886, 0.6143, 0.7999, 0.6143, 0.7886, 0.6257, 0.7772, 0.6257, 0.7772, 0.6143, 0.7886, 0.6143, 0.7772, 0.6257, 0.7659, 0.6257, 0.7659, 0.6143, 0.7772, 0.6143, 0.7659, 0.6257, 0.7545, 0.6257, 0.7545, 0.6143, 0.7659, 0.6143, 0.7545, 0.6257, 0.7432, 0.6257, 0.7432, 0.6143, 0.7545, 0.6143, 0.7432, 0.6257, 0.7318, 0.6257, 0.7318, 0.6143, 0.7432, 0.6143, 0.7318, 0.6257, 0.7205, 0.6257, 0.7205, 0.6143, 0.7318, 0.6143, 0.7205, 0.6257, 0.7091, 0.6257, 0.7091, 0.6143, 0.7205, 0.6143, 0.7091, 0.6257, 0.6977, 0.6257, 0.6977, 0.6143, 0.7091, 0.6143, 0.6977, 0.6257, 0.6864, 0.6257, 0.6864, 0.6143, 0.6977, 0.6143, 0.7999, 0.637, 0.7886, 0.637, 0.7886, 0.6257, 0.7999, 0.6257, 0.7886, 0.637, 0.7772, 0.637, 0.7772, 0.6257, 0.7886, 0.6257, 0.7772, 0.637, 0.7659, 0.637, 0.7659, 0.6257, 0.7772, 0.6257, 0.7659, 0.637, 0.7545, 0.637, 0.7545, 0.6257, 0.7659, 0.6257, 0.7545, 0.637, 0.7432, 0.637, 0.7432, 0.6257, 0.7545, 0.6257, 0.7432, 0.637, 0.7318, 0.637, 0.7318, 0.6257, 0.7432, 0.6257, 0.7318, 0.637, 0.7205, 0.637, 0.7205, 0.6257, 0.7318, 0.6257, 0.7205, 0.637, 0.7091, 0.637, 0.7091, 0.6257, 0.7205, 0.6257, 0.7091, 0.637, 0.6977, 0.637, 0.6977, 0.6257, 0.7091, 0.6257, 0.6977, 0.637, 0.6864, 0.637, 0.6864, 0.6257, 0.6977, 0.6257, 0.7999, 0.6484, 0.7886, 0.6484, 0.7886, 0.637, 0.7999, 0.637, 0.7886, 0.6484, 0.7772, 0.6484, 0.7772, 0.637, 0.7886, 0.637, 0.7772, 0.6484, 0.7659, 0.6484, 0.7659, 0.637, 0.7772, 0.637, 0.7659, 0.6484, 0.7545, 0.6484, 0.7545, 0.637, 0.7659, 0.637, 0.7545, 0.6484, 0.7432, 0.6484, 0.7432, 0.637, 0.7545, 0.637, 0.7432, 0.6484, 0.7318, 0.6484, 0.7318, 0.637, 0.7432, 0.637, 0.7318, 0.6484, 0.7205, 0.6484, 0.7205, 0.637, 0.7318, 0.637, 0.7205, 0.6484, 0.7091, 0.6484, 0.7091, 0.637, 0.7205, 0.637, 0.7091, 0.6484, 0.6977, 0.6484, 0.6977, 0.637, 0.7091, 0.637, 0.6977, 0.6484, 0.6864, 0.6484, 0.6864, 0.637, 0.6977, 0.637, 0.7999, 0.6597, 0.7886, 0.6597, 0.7886, 0.6484, 0.7999, 0.6484, 0.7886, 0.6597, 0.7772, 0.6597, 0.7772, 0.6484, 0.7886, 0.6484, 0.7772, 0.6597, 0.7659, 0.6597, 0.7659, 0.6484, 0.7772, 0.6484, 0.7659, 0.6597, 0.7545, 0.6597, 0.7545, 0.6484, 0.7659, 0.6484, 0.7545, 0.6597, 0.7432, 0.6597, 0.7432, 0.6484, 0.7545, 0.6484, 0.7432, 0.6597, 0.7318, 0.6597, 0.7318, 0.6484, 0.7432, 0.6484, 0.7318, 0.6597, 0.7205, 0.6597, 0.7205, 0.6484, 0.7318, 0.6484, 0.7205, 0.6597, 0.7091, 0.6597, 0.7091, 0.6484, 0.7205, 0.6484, 0.7091, 0.6597, 0.6977, 0.6597, 0.6977, 0.6484, 0.7091, 0.6484, 0.6977, 0.6597, 0.6864, 0.6597, 0.6864, 0.6484, 0.6977, 0.6484, 0.5652, 0.8459, 0.5652, 0.8572, 0.5003, 0.8572, 0.5003, 0.8459, 0.2732, 0.3294, 0.2812, 0.3374, 0.2732, 0.3454, 0.2651, 0.3374, 0.2812, 0.3374, 0.2892, 0.3454, 0.2812, 0.3534, 0.2732, 0.3454, 0.2892, 0.3454, 0.2973, 0.3534, 0.2892, 0.3615, 0.2812, 0.3534, 0.2973, 0.3534, 0.3053, 0.3615, 0.2973, 0.3695, 0.2892, 0.3615, 0.3053, 0.3615, 0.3133, 0.3695, 0.3053, 0.3775, 0.2973, 0.3695, 0.3133, 0.3695, 0.3213, 0.3775, 0.3133, 0.3855, 0.3053, 0.3775, 0.3213, 0.3775, 0.3294, 0.3855, 0.3213, 0.3936, 0.3133, 0.3855, 0.3294, 0.3855, 0.3374, 0.3936, 0.3294, 0.4016, 0.3213, 0.3936, 0.3374, 0.3936, 0.3454, 0.4016, 0.3374, 0.4096, 0.3294, 0.4016, 0.5563, 0.6286, 0.5644, 0.6206, 0.6103, 0.6665, 0.6023, 0.6745, 0.2812, 0.3213, 0.2892, 0.3294, 0.2812, 0.3374, 0.2732, 0.3294, 0.2892, 0.3294, 0.2973, 0.3374, 0.2892, 0.3454, 0.2812, 0.3374, 0.2973, 0.3374, 0.3053, 0.3454, 0.2973, 0.3534, 0.2892, 0.3454, 0.3133, 0.3534, 0.3213, 0.3615, 0.3133, 0.3695, 0.3053, 0.3615, 0.3294, 0.3695, 0.3374, 0.3775, 0.3294, 0.3855, 0.3213, 0.3775, 0.3374, 0.3775, 0.3454, 0.3855, 0.3374, 0.3936, 0.3294, 0.3855, 0.3454, 0.3855, 0.3534, 0.3936, 0.3454, 0.4016, 0.3374, 0.3936, 0.04618, 0.5563, 0.05421, 0.5644, 0.008303, 0.6103, 0.0002766, 0.6023, 0.2892, 0.3133, 0.2973, 0.3213, 0.2892, 0.3294, 0.2812, 0.3213, 0.2973, 0.3213, 0.3053, 0.3294, 0.2973, 0.3374, 0.2892, 0.3294, 0.3053, 0.3294, 0.3133, 0.3374, 0.3053, 0.3454, 0.2973, 0.3374, 0.3133, 0.3374, 0.3213, 0.3454, 0.3133, 0.3534, 0.3053, 0.3454, 0.3213, 0.3454, 0.3294, 0.3534, 0.3213, 0.3615, 0.3133, 0.3534, 0.3294, 0.3534, 0.3374, 0.3615, 0.3294, 0.3695, 0.3213, 0.3615, 0.3374, 0.3615, 0.3454, 0.3695, 0.3374, 0.3775, 0.3294, 0.3695, 0.3454, 0.3695, 0.3534, 0.3775, 0.3454, 0.3855, 0.3374, 0.3775, 0.3534, 0.3775, 0.3615, 0.3855, 0.3534, 0.3936, 0.3454, 0.3855, 0.0652, 0.7432, 0.0652, 0.7545, 0.0002766, 0.7545, 0.0002766, 0.7432, 0.7091, 0.4089, 0.6977, 0.4089, 0.6977, 0.2216, 0.7091, 0.2216, 0.6864, 0.0002766, 0.6977, 0.0002766, 0.6977, 0.1876, 0.6864, 0.1876, 0.6977, 0.4089, 0.6864, 0.4089, 0.6864, 0.2216, 0.6977, 0.2216, 0.7659, 0.0002766, 0.7772, 0.0002766, 0.7772, 0.1876, 0.7659, 0.1876, 0.8351, 0.5583, 0.8237, 0.5583, 0.8237, 0.371, 0.8351, 0.371, 0.7772, 0.4089, 0.7659, 0.4089, 0.7659, 0.2216, 0.7772, 0.2216, 0.5652, 0.8572, 0.5652, 0.8686, 0.5003, 0.8686, 0.5003, 0.8572, 0.675, 0.0002766, 0.6864, 0.0002766, 0.6864, 0.1876, 0.675, 0.1876, 0.6864, 0.4089, 0.675, 0.4089, 0.675, 0.2216, 0.6864, 0.2216, 0.7545, 0.0002766, 0.7659, 0.0002766, 0.7659, 0.1876, 0.7545, 0.1876, 0.7659, 0.4089, 0.7545, 0.4089, 0.7545, 0.2216, 0.7659, 0.2216, 0.7432, 0.0002766, 0.7545, 0.0002766, 0.7545, 0.1876, 0.7432, 0.1876, 0.7545, 0.4089, 0.7432, 0.4089, 0.7432, 0.2216, 0.7545, 0.2216, 0.7318, 0.0002766, 0.7432, 0.0002766, 0.7432, 0.1876, 0.7318, 0.1876, 0.05421, 0.5644, 0.06224, 0.5724, 0.01633, 0.6183, 0.008303, 0.6103, 0.7432, 0.4089, 0.7318, 0.4089, 0.7318, 0.2216, 0.7432, 0.2216, 0.7205, 0.0002766, 0.7318, 0.0002766, 0.7318, 0.1876, 0.7205, 0.1876, 0.7318, 0.4089, 0.7205, 0.4089, 0.7205, 0.2216, 0.7318, 0.2216, 0.7091, 0.0002766, 0.7205, 0.0002766, 0.7205, 0.1876, 0.7091, 0.1876, 0.7205, 0.4089, 0.7091, 0.4089, 0.7091, 0.2216, 0.7205, 0.2216, 0.6977, 0.0002766, 0.7091, 0.0002766, 0.7091, 0.1876, 0.6977, 0.1876, 0.1024, 0.06224, 0.09434, 0.07026, 0.04844, 0.02436, 0.05646, 0.01633, 0.3213, 0.2812, 0.3294, 0.2892, 0.3213, 0.2973, 0.3133, 0.2892, 0.3294, 0.2892, 0.3374, 0.2973, 0.3294, 0.3053, 0.3213, 0.2973, 0.3374, 0.2973, 0.3454, 0.3053, 0.3374, 0.3133, 0.3294, 0.3053, 0.3454, 0.3053, 0.3534, 0.3133, 0.3454, 0.3213, 0.3374, 0.3133, 0.3534, 0.3133, 0.3615, 0.3213, 0.3534, 0.3294, 0.3454, 0.3213, 0.3615, 0.3213, 0.3695, 0.3294, 0.3615, 0.3374, 0.3534, 0.3294, 0.3695, 0.3294, 0.3775, 0.3374, 0.3695, 0.3454, 0.3615, 0.3374, 0.3775, 0.3374, 0.3855, 0.3454, 0.3775, 0.3534, 0.3695, 0.3454, 0.3855, 0.3454, 0.3936, 0.3534, 0.3855, 0.3615, 0.3775, 0.3534, 0.0652, 0.7545, 0.0652, 0.7659, 0.0002766, 0.7659, 0.0002766, 0.7545, 0.3294, 0.2732, 0.3374, 0.2812, 0.3294, 0.2892, 0.3213, 0.2812, 0.3374, 0.2812, 0.3454, 0.2892, 0.3374, 0.2973, 0.3294, 0.2892, 0.3454, 0.2892, 0.3534, 0.2973, 0.3454, 0.3053, 0.3374, 0.2973, 0.3615, 0.3053, 0.3695, 0.3133, 0.3615, 0.3213, 0.3534, 0.3133, 0.3775, 0.3213, 0.3855, 0.3294, 0.3775, 0.3374, 0.3695, 0.3294, 0.3855, 0.3294, 0.3936, 0.3374, 0.3855, 0.3454, 0.3775, 0.3374, 0.3936, 0.3374, 0.4016, 0.3454, 0.3936, 0.3534, 0.3855, 0.3454, 0.5652, 0.8686, 0.5652, 0.8799, 0.5003, 0.8799, 0.5003, 0.8686, 0.3374, 0.2651, 0.3454, 0.2732, 0.3374, 0.2812, 0.3294, 0.2732, 0.3454, 0.2732, 0.3534, 0.2812, 0.3454, 0.2892, 0.3374, 0.2812, 0.3534, 0.2812, 0.3615, 0.2892, 0.3534, 0.2973, 0.3454, 0.2892, 0.3615, 0.2892, 0.3695, 0.2973, 0.3615, 0.3053, 0.3534, 0.2973, 0.3695, 0.2973, 0.3775, 0.3053, 0.3695, 0.3133, 0.3615, 0.3053, 0.3775, 0.3053, 0.3855, 0.3133, 0.3775, 0.3213, 0.3695, 0.3133, 0.3855, 0.3133, 0.3936, 0.3213, 0.3855, 0.3294, 0.3775, 0.3213, 0.3936, 0.3213, 0.4016, 0.3294, 0.3936, 0.3374, 0.3855, 0.3294, 0.4016, 0.3294, 0.4096, 0.3374, 0.4016, 0.3454, 0.3936, 0.3374, 0.06224, 0.5724, 0.07026, 0.5804, 0.02436, 0.6263, 0.01633, 0.6183, 0.5965, 0.5885, 0.6045, 0.5804, 0.6504, 0.6263, 0.6424, 0.6344, 0.0652, 0.7659, 0.0652, 0.7772, 0.0002766, 0.7772, 0.0002766, 0.7659, 0.5652, 0.8799, 0.5652, 0.8913, 0.5003, 0.8913, 0.5003, 0.8799, 0.07026, 0.5804, 0.07829, 0.5885, 0.03238, 0.6344, 0.02436, 0.6263, 0.0652, 0.7772, 0.0652, 0.7886, 0.0002766, 0.7886, 0.0002766, 0.7772, 0.5652, 0.8913, 0.5652, 0.9026, 0.5003, 0.9026, 0.5003, 0.8913, 0.07829, 0.5885, 0.08632, 0.5965, 0.04041, 0.6424, 0.03238, 0.6344, 0.0652, 0.7886, 0.0652, 0.7999, 0.0002766, 0.7999, 0.0002766, 0.7886, 0.5652, 0.9026, 0.5652, 0.914, 0.5003, 0.914, 0.5003, 0.9026, 0.07829, 0.08632, 0.07026, 0.09434, 0.02436, 0.04844, 0.03238, 0.04041, 0.08632, 0.5965, 0.09434, 0.6045, 0.04844, 0.6504, 0.04041, 0.6424, 0.5652, 0.914, 0.5652, 0.9253, 0.5003, 0.9253, 0.5003, 0.914, 0.5724, 0.6125, 0.5804, 0.6045, 0.6263, 0.6504, 0.6183, 0.6584, 0.09434, 0.6045, 0.1024, 0.6125, 0.05646, 0.6584, 0.04844, 0.6504, 0.1024, 0.6125, 0.1104, 0.6206, 0.06449, 0.6665, 0.05646, 0.6584, 0.1184, 0.04618, 0.1104, 0.05421, 0.06449, 0.008305, 0.07251, 0.0002788, 0.1104, 0.6206, 0.1184, 0.6286, 0.07252, 0.6745, 0.06449, 0.6665, 0.6125, 0.5724, 0.6206, 0.5644, 0.6665, 0.6103, 0.6584, 0.6183, 0.05421, 0.1104, 0.04618, 0.1184, 0.0002766, 0.07252, 0.008303, 0.06449, 0.7999, 0.5462, 0.7886, 0.5462, 0.7886, 0.5349, 0.7999, 0.5349, 0.7886, 0.5462, 0.7772, 0.5462, 0.7772, 0.5349, 0.7886, 0.5349, 0.7772, 0.5462, 0.7659, 0.5462, 0.7659, 0.5349, 0.7772, 0.5349, 0.7659, 0.5462, 0.7545, 0.5462, 0.7545, 0.5349, 0.7659, 0.5349, 0.7545, 0.5462, 0.7432, 0.5462, 0.7432, 0.5349, 0.7545, 0.5349, 0.7432, 0.5462, 0.7318, 0.5462, 0.7318, 0.5349, 0.7432, 0.5349, 0.7318, 0.5462, 0.7205, 0.5462, 0.7205, 0.5349, 0.7318, 0.5349, 0.7205, 0.5462, 0.7091, 0.5462, 0.7091, 0.5349, 0.7205, 0.5349, 0.7091, 0.5462, 0.6977, 0.5462, 0.6977, 0.5349, 0.7091, 0.5349, 0.6977, 0.5462, 0.6864, 0.5462, 0.6864, 0.5349, 0.6977, 0.5349, 0.4997, 0.7999, 0.3749, 0.7999, 0.3749, 0.7886, 0.4997, 0.7886, 0.4997, 0.7886, 0.3749, 0.7886, 0.3749, 0.7772, 0.4997, 0.7772, 0.4997, 0.7772, 0.3749, 0.7772, 0.3749, 0.7659, 0.4997, 0.7659, 0.4997, 0.7659, 0.3749, 0.7659, 0.3749, 0.7545, 0.4997, 0.7545, 0.4997, 0.7545, 0.3749, 0.7545, 0.3749, 0.7432, 0.4997, 0.7432, 0.4997, 0.7432, 0.3749, 0.7432, 0.3749, 0.7318, 0.4997, 0.7318, 0.4997, 0.7318, 0.3749, 0.7318, 0.3749, 0.7205, 0.4997, 0.7205, 0.4997, 0.7205, 0.3749, 0.7205, 0.3749, 0.7091, 0.4997, 0.7091, 0.4997, 0.7091, 0.3749, 0.7091, 0.3749, 0.6978, 0.4997, 0.6978, 0.4997, 0.6978, 0.3749, 0.6978, 0.3749, 0.6864, 0.4997, 0.6864, 0.5003, 0.6751, 0.6251, 0.6751, 0.6251, 0.6864, 0.5003, 0.6864, 0.5003, 0.6864, 0.6251, 0.6864, 0.6251, 0.6978, 0.5003, 0.6978, 0.5003, 0.6978, 0.6251, 0.6978, 0.6251, 0.7091, 0.5003, 0.7091, 0.5003, 0.7091, 0.6251, 0.7091, 0.6251, 0.7205, 0.5003, 0.7205, 0.5003, 0.7205, 0.6251, 0.7205, 0.6251, 0.7318, 0.5003, 0.7318, 0.5003, 0.7318, 0.6251, 0.7318, 0.6251, 0.7432, 0.5003, 0.7432, 0.5003, 0.7432, 0.6251, 0.7432, 0.6251, 0.7545, 0.5003, 0.7545, 0.5003, 0.7545, 0.6251, 0.7545, 0.6251, 0.7659, 0.5003, 0.7659, 0.5003, 0.7659, 0.6251, 0.7659, 0.6251, 0.7772, 0.5003, 0.7772, 0.5003, 0.7772, 0.6251, 0.7772, 0.6251, 0.7886, 0.5003, 0.7886, 0.7886, 0.523, 0.7999, 0.523, 0.7999, 0.5343, 0.7886, 0.5343, 0.7886, 0.4095, 0.7999, 0.4095, 0.7999, 0.4208, 0.7886, 0.4208, 0.7886, 0.4208, 0.7999, 0.4208, 0.7999, 0.4322, 0.7886, 0.4322, 0.7886, 0.4322, 0.7999, 0.4322, 0.7999, 0.4435, 0.7886, 0.4435, 0.7886, 0.4435, 0.7999, 0.4435, 0.7999, 0.4549, 0.7886, 0.4549, 0.7886, 0.4549, 0.7999, 0.4549, 0.7999, 0.4662, 0.7886, 0.4662, 0.7886, 0.4662, 0.7999, 0.4662, 0.7999, 0.4776, 0.7886, 0.4776, 0.7886, 0.4776, 0.7999, 0.4776, 0.7999, 0.4889, 0.7886, 0.4889, 0.7886, 0.4889, 0.7999, 0.4889, 0.7999, 0.5003, 0.7886, 0.5003, 0.7886, 0.5003, 0.7999, 0.5003, 0.7999, 0.5116, 0.7886, 0.5116, 0.7886, 0.5116, 0.7999, 0.5116, 0.7999, 0.523, 0.7886, 0.523, 0.675, 0.5116, 0.6864, 0.5116, 0.6864, 0.523, 0.675, 0.523, 0.675, 0.5003, 0.6864, 0.5003, 0.6864, 0.5116, 0.675, 0.5116, 0.675, 0.4889, 0.6864, 0.4889, 0.6864, 0.5003, 0.675, 0.5003, 0.675, 0.4776, 0.6864, 0.4776, 0.6864, 0.4889, 0.675, 0.4889, 0.675, 0.4662, 0.6864, 0.4662, 0.6864, 0.4776, 0.675, 0.4776, 0.675, 0.4549, 0.6864, 0.4549, 0.6864, 0.4662, 0.675, 0.4662, 0.675, 0.4435, 0.6864, 0.4435, 0.6864, 0.4549, 0.675, 0.4549, 0.675, 0.4322, 0.6864, 0.4322, 0.6864, 0.4435, 0.675, 0.4435, 0.675, 0.4208, 0.6864, 0.4208, 0.6864, 0.4322, 0.675, 0.4322, 0.675, 0.4095, 0.6864, 0.4095, 0.6864, 0.4208, 0.675, 0.4208, 0.6864, 0.4095, 0.6977, 0.4095, 0.6977, 0.4208, 0.6864, 0.4208, 0.6977, 0.4095, 0.7091, 0.4095, 0.7091, 0.4208, 0.6977, 0.4208, 0.7091, 0.4095, 0.7205, 0.4095, 0.7205, 0.4208, 0.7091, 0.4208, 0.7205, 0.4095, 0.7318, 0.4095, 0.7318, 0.4208, 0.7205, 0.4208, 0.7318, 0.4095, 0.7432, 0.4095, 0.7432, 0.4208, 0.7318, 0.4208, 0.7432, 0.4095, 0.7545, 0.4095, 0.7545, 0.4208, 0.7432, 0.4208, 0.7545, 0.4095, 0.7659, 0.4095, 0.7659, 0.4208, 0.7545, 0.4208, 0.7659, 0.4095, 0.7772, 0.4095, 0.7772, 0.4208, 0.7659, 0.4208, 0.7772, 0.4095, 0.7886, 0.4095, 0.7886, 0.4208, 0.7772, 0.4208, 0.675, 0.523, 0.6864, 0.523, 0.6864, 0.5343, 0.675, 0.5343, 0.6864, 0.523, 0.6977, 0.523, 0.6977, 0.5343, 0.6864, 0.5343, 0.6977, 0.523, 0.7091, 0.523, 0.7091, 0.5343, 0.6977, 0.5343, 0.7091, 0.523, 0.7205, 0.523, 0.7205, 0.5343, 0.7091, 0.5343, 0.7205, 0.523, 0.7318, 0.523, 0.7318, 0.5343, 0.7205, 0.5343, 0.7318, 0.523, 0.7432, 0.523, 0.7432, 0.5343, 0.7318, 0.5343, 0.7432, 0.523, 0.7545, 0.523, 0.7545, 0.5343, 0.7432, 0.5343, 0.7545, 0.523, 0.7659, 0.523, 0.7659, 0.5343, 0.7545, 0.5343, 0.7659, 0.523, 0.7772, 0.523, 0.7772, 0.5343, 0.7659, 0.5343, 0.7772, 0.523, 0.7886, 0.523, 0.7886, 0.5343, 0.7772, 0.5343, 0.9348, 0.6978, 0.9348, 0.6864, 0.9997, 0.6864, 0.9997, 0.6978, 0.5652, 0.8118, 0.5652, 0.8232, 0.5003, 0.8232, 0.5003, 0.8118, 0.4348, 0.8459, 0.4348, 0.8345, 0.4997, 0.8345, 0.4997, 0.8459, 0.0652, 0.6978, 0.0652, 0.7091, 0.0002766, 0.7091, 0.0002766, 0.6978, 0.9348, 0.7091, 0.9348, 0.6978, 0.9997, 0.6978, 0.9997, 0.7091, 0.5804, 0.6045, 0.5885, 0.5965, 0.6344, 0.6424, 0.6263, 0.6504, 0.4348, 0.8572, 0.4348, 0.8459, 0.4997, 0.8459, 0.4997, 0.8572, 0.0652, 0.6864, 0.0652, 0.6978, 0.0002766, 0.6978, 0.0002767, 0.6864, 0.9348, 0.7205, 0.9348, 0.7091, 0.9997, 0.7091, 0.9997, 0.7205, 0.08632, 0.07829, 0.07829, 0.08632, 0.03238, 0.04041, 0.04041, 0.03238, 0.4348, 0.8686, 0.4348, 0.8572, 0.4997, 0.8572, 0.4997, 0.8686, 0.9348, 0.7318, 0.9348, 0.7205, 0.9997, 0.7205, 0.9997, 0.7318, 0.4348, 0.8799, 0.4348, 0.8686, 0.4997, 0.8686, 0.4997, 0.8799, 0.4348, 0.9253, 0.4348, 0.914, 0.4997, 0.914, 0.4997, 0.9253, 0.6286, 0.1184, 0.6206, 0.1104, 0.6665, 0.06449, 0.6745, 0.07252, 0.9348, 0.7432, 0.9348, 0.7318, 0.9997, 0.7318, 0.9997, 0.7432, 0.4348, 0.8913, 0.4348, 0.8799, 0.4997, 0.8799, 0.4997, 0.8913, 0.6206, 0.1104, 0.6125, 0.1024, 0.6584, 0.05646, 0.6665, 0.06449, 0.6045, 0.5804, 0.6125, 0.5724, 0.6584, 0.6183, 0.6504, 0.6263, 0.9348, 0.7545, 0.9348, 0.7432, 0.9997, 0.7432, 0.9997, 0.7545, 0.4348, 0.9026, 0.4348, 0.8913, 0.4997, 0.8913, 0.4997, 0.9026, 0.6125, 0.1024, 0.6045, 0.09434, 0.6504, 0.04844, 0.6584, 0.05646, 0.1104, 0.05421, 0.1024, 0.06224, 0.05646, 0.01633, 0.06449, 0.008305, 0.9348, 0.7659, 0.9348, 0.7545, 0.9997, 0.7545, 0.9997, 0.7659, 0.4348, 0.914, 0.4348, 0.9026, 0.4997, 0.9026, 0.4997, 0.914, 0.9348, 0.7999, 0.9348, 0.7886, 0.9997, 0.7886, 0.9997, 0.7999, 0.6045, 0.09434, 0.5965, 0.08632, 0.6424, 0.04041, 0.6504, 0.04844, 0.9348, 0.7772, 0.9348, 0.7659, 0.9997, 0.7659, 0.9997, 0.7772, 0.5644, 0.6206, 0.5724, 0.6125, 0.6183, 0.6584, 0.6103, 0.6665, 0.5965, 0.08632, 0.5885, 0.07829, 0.6344, 0.03238, 0.6424, 0.04041, 0.9348, 0.7886, 0.9348, 0.7772, 0.9997, 0.7772, 0.9997, 0.7886, 0.07026, 0.09434, 0.06224, 0.1024, 0.01633, 0.05646, 0.02436, 0.04844, 0.5885, 0.07829, 0.5804, 0.07026, 0.6263, 0.02436, 0.6344, 0.03238, 0.5652, 0.8005, 0.5652, 0.8118, 0.5003, 0.8118, 0.5003, 0.8005, 0.5804, 0.07026, 0.5724, 0.06224, 0.6183, 0.01633, 0.6263, 0.02436, 0.5724, 0.06224, 0.5644, 0.05421, 0.6103, 0.008303, 0.6183, 0.01633, 0.5885, 0.5965, 0.5965, 0.5885, 0.6424, 0.6344, 0.6344, 0.6424, 0.5644, 0.05421, 0.5563, 0.04618, 0.6023, 0.0002766, 0.6103, 0.008303, 0.09434, 0.07026, 0.08632, 0.07829, 0.04041, 0.03238, 0.04844, 0.02436, 0.0652, 0.6751, 0.0652, 0.6864, 0.0002767, 0.6864, 0.0002766, 0.6751, 0.7772, 0.1989, 0.7659, 0.1989, 0.7659, 0.1876, 0.7772, 0.1876, 0.7659, 0.1989, 0.7545, 0.1989, 0.7545, 0.1876, 0.7659, 0.1876, 0.7545, 0.1989, 0.7432, 0.1989, 0.7432, 0.1876, 0.7545, 0.1876, 0.7432, 0.1989, 0.7318, 0.1989, 0.7318, 0.1876, 0.7432, 0.1876, 0.7318, 0.1989, 0.7205, 0.1989, 0.7205, 0.1876, 0.7318, 0.1876, 0.7205, 0.1989, 0.7091, 0.1989, 0.7091, 0.1876, 0.7205, 0.1876, 0.7091, 0.1989, 0.6977, 0.1989, 0.6977, 0.1876, 0.7091, 0.1876, 0.6977, 0.1989, 0.6864, 0.1989, 0.6864, 0.1876, 0.6977, 0.1876, 0.6864, 0.1989, 0.675, 0.1989, 0.675, 0.1876, 0.6864, 0.1876, 0.7772, 0.2103, 0.7659, 0.2103, 0.7659, 0.1989, 0.7772, 0.1989, 0.7659, 0.2103, 0.7545, 0.2103, 0.7545, 0.1989, 0.7659, 0.1989, 0.7545, 0.2103, 0.7432, 0.2103, 0.7432, 0.1989, 0.7545, 0.1989, 0.7432, 0.2103, 0.7318, 0.2103, 0.7318, 0.1989, 0.7432, 0.1989, 0.7318, 0.2103, 0.7205, 0.2103, 0.7205, 0.1989, 0.7318, 0.1989, 0.7205, 0.2103, 0.7091, 0.2103, 0.7091, 0.1989, 0.7205, 0.1989, 0.7091, 0.2103, 0.6977, 0.2103, 0.6977, 0.1989, 0.7091, 0.1989, 0.6977, 0.2103, 0.6864, 0.2103, 0.6864, 0.1989, 0.6977, 0.1989, 0.6864, 0.2103, 0.675, 0.2103, 0.675, 0.1989, 0.6864, 0.1989, 0.7772, 0.2216, 0.7659, 0.2216, 0.7659, 0.2103, 0.7772, 0.2103, 0.7659, 0.2216, 0.7545, 0.2216, 0.7545, 0.2103, 0.7659, 0.2103, 0.7545, 0.2216, 0.7432, 0.2216, 0.7432, 0.2103, 0.7545, 0.2103, 0.7432, 0.2216, 0.7318, 0.2216, 0.7318, 0.2103, 0.7432, 0.2103, 0.7318, 0.2216, 0.7205, 0.2216, 0.7205, 0.2103, 0.7318, 0.2103, 0.7205, 0.2216, 0.7091, 0.2216, 0.7091, 0.2103, 0.7205, 0.2103, 0.7091, 0.2216, 0.6977, 0.2216, 0.6977, 0.2103, 0.7091, 0.2103, 0.6977, 0.2216, 0.6864, 0.2216, 0.6864, 0.2103, 0.6977, 0.2103, 0.6864, 0.2216, 0.675, 0.2216, 0.675, 0.2103, 0.6864, 0.2103, 0.3981, 0.9259, 0.3981, 0.9372, 0.2108, 0.9372, 0.2108, 0.9259, 0.1989, 0.9259, 0.1989, 0.9372, 0.01163, 0.9372, 0.01163, 0.9259, 0.3981, 0.9372, 0.3981, 0.9486, 0.2108, 0.9486, 0.2108, 0.9372, 0.1876, 0.675, 0.1876, 0.6864, 0.0652, 0.6864, 0.0652, 0.6751, 0.6876, 0.8005, 0.6876, 0.8118, 0.5652, 0.8118, 0.5652, 0.8005, 0.8124, 0.7886, 0.8124, 0.7772, 0.9348, 0.7772, 0.9348, 0.7886, 0.8124, 0.7772, 0.8124, 0.7659, 0.9348, 0.7659, 0.9348, 0.7772, 0.8124, 0.7999, 0.8124, 0.7886, 0.9348, 0.7886, 0.9348, 0.7999, 0.3124, 0.914, 0.3124, 0.9026, 0.4348, 0.9026, 0.4348, 0.914, 0.8124, 0.7659, 0.8124, 0.7545, 0.9348, 0.7545, 0.9348, 0.7659, 0.3124, 0.9026, 0.3124, 0.8913, 0.4348, 0.8913, 0.4348, 0.9026, 0.8124, 0.7545, 0.8124, 0.7432, 0.9348, 0.7432, 0.9348, 0.7545, 0.3124, 0.8913, 0.3124, 0.8799, 0.4348, 0.8799, 0.4348, 0.8913, 0.8124, 0.7432, 0.8124, 0.7318, 0.9348, 0.7318, 0.9348, 0.7432, 0.3124, 0.9253, 0.3124, 0.914, 0.4348, 0.914, 0.4348, 0.9253, 0.3124, 0.8799, 0.3124, 0.8686, 0.4348, 0.8686, 0.4348, 0.8799, 0.8124, 0.7318, 0.8124, 0.7205, 0.9348, 0.7205, 0.9348, 0.7318, 0.8124, 0.7205, 0.8124, 0.7091, 0.9348, 0.7091, 0.9348, 0.7205, 0.1876, 0.6864, 0.1876, 0.6978, 0.0652, 0.6978, 0.0652, 0.6864, 0.3124, 0.8572, 0.3124, 0.8459, 0.4348, 0.8459, 0.4348, 0.8572, 0.8124, 0.7091, 0.8124, 0.6978, 0.9348, 0.6978, 0.9348, 0.7091, 0.1876, 0.6978, 0.1876, 0.7091, 0.0652, 0.7091, 0.0652, 0.6978, 0.3124, 0.8459, 0.3124, 0.8345, 0.4348, 0.8345, 0.4348, 0.8459, 0.6876, 0.8118, 0.6876, 0.8232, 0.5652, 0.8232, 0.5652, 0.8118, 0.8124, 0.6978, 0.8124, 0.6864, 0.9348, 0.6864, 0.9348, 0.6978, 0.6876, 0.914, 0.6876, 0.9253, 0.5652, 0.9253, 0.5652, 0.914, 0.6876, 0.9026, 0.6876, 0.914, 0.5652, 0.914, 0.5652, 0.9026, 0.1876, 0.7886, 0.1876, 0.7999, 0.0652, 0.7999, 0.0652, 0.7886, 0.6876, 0.8913, 0.6876, 0.9026, 0.5652, 0.9026, 0.5652, 0.8913, 0.1876, 0.7772, 0.1876, 0.7886, 0.0652, 0.7886, 0.0652, 0.7772, 0.6876, 0.8799, 0.6876, 0.8913, 0.5652, 0.8913, 0.5652, 0.8799, 0.1876, 0.7659, 0.1876, 0.7772, 0.0652, 0.7772, 0.0652, 0.7659, 0.6876, 0.8686, 0.6876, 0.8799, 0.5652, 0.8799, 0.5652, 0.8686, 0.1876, 0.7545, 0.1876, 0.7659, 0.0652, 0.7659, 0.0652, 0.7545, 0.518, 0.4939, 0.6125, 0.5724, 0.6045, 0.5804, 0.1876, 0.7432, 0.1876, 0.7545, 0.0652, 0.7545, 0.0652, 0.7432, 0.6876, 0.8459, 0.6876, 0.8572, 0.5652, 0.8572, 0.5652, 0.8459, 0.3124, 0.8118, 0.3124, 0.8005, 0.4348, 0.8005, 0.4348, 0.8118, 0.1876, 0.7318, 0.1876, 0.7432, 0.0652, 0.7432, 0.0652, 0.7318, 0.6876, 0.8345, 0.6876, 0.8459, 0.5652, 0.8459, 0.5652, 0.8345, 0.3124, 0.8232, 0.3124, 0.8118, 0.4348, 0.8118, 0.4348, 0.8232, 0.1876, 0.7205, 0.1876, 0.7318, 0.0652, 0.7318, 0.0652, 0.7205, 0.8124, 0.6864, 0.8124, 0.675, 0.9348, 0.6751, 0.9348, 0.6864, 0.6876, 0.8232, 0.6876, 0.8345, 0.5652, 0.8345, 0.5652, 0.8232, 0.3124, 0.8345, 0.3124, 0.8232, 0.4348, 0.8232, 0.4348, 0.8345, 0.1876, 0.7091, 0.1876, 0.7205, 0.0652, 0.7205, 0.0652, 0.7091, 0.3454, 0.2732, 0.3374, 0.2651, 0.5563, 0.04618, 0.5644, 0.05421, 0.5724, 0.6125, 0.4939, 0.518, 0.5804, 0.6045, 0.3534, 0.2812, 0.3454, 0.2732, 0.5644, 0.05421, 0.5724, 0.06224, 0.3615, 0.2892, 0.3534, 0.2812, 0.5724, 0.06224, 0.5804, 0.07026, 0.3695, 0.2973, 0.3615, 0.2892, 0.5804, 0.07026, 0.5885, 0.07829, 0.2892, 0.3133, 0.2812, 0.3213, 0.06224, 0.1024, 0.1568, 0.1809, 0.3775, 0.3053, 0.3695, 0.2973, 0.5885, 0.07829, 0.5965, 0.08632, 0.3454, 0.4016, 0.3534, 0.3936, 0.5724, 0.6125, 0.5644, 0.6206, 0.3855, 0.3133, 0.3775, 0.3053, 0.5965, 0.08632, 0.6045, 0.09434, 0.3294, 0.2732, 0.3213, 0.2812, 0.1024, 0.06224, 0.1104, 0.05421, 0.3936, 0.3213, 0.3855, 0.3133, 0.6045, 0.09434, 0.6125, 0.1024, 0.3855, 0.3615, 0.3936, 0.3534, 0.6125, 0.5724, 0.518, 0.4939, 0.4016, 0.3294, 0.3936, 0.3213, 0.6125, 0.1024, 0.6206, 0.1104, 0.4096, 0.3374, 0.4016, 0.3294, 0.6206, 0.1104, 0.6286, 0.1184, 0.8351, 0.2254, 0.8351, 0.2367, 0.8237, 0.2367, 0.8237, 0.2254, 0.2732, 0.3294, 0.2651, 0.3374, 0.04618, 0.1184, 0.05421, 0.1104, 0.3936, 0.3534, 0.4016, 0.3454, 0.6206, 0.5644, 0.6125, 0.5724, 0.3294, 0.4016, 0.3374, 0.4096, 0.1184, 0.6286, 0.1104, 0.6206, 0.3374, 0.2651, 0.3294, 0.2732, 0.1104, 0.05421, 0.1184, 0.04618, 0.3213, 0.3936, 0.3294, 0.4016, 0.1104, 0.6206, 0.1024, 0.6125, 0.3133, 0.3855, 0.3213, 0.3936, 0.1024, 0.6125, 0.09434, 0.6045, 0.3534, 0.3936, 0.3615, 0.3855, 0.4939, 0.518, 0.5724, 0.6125, 0.3053, 0.3775, 0.3133, 0.3855, 0.09434, 0.6045, 0.08632, 0.5965, 0.2973, 0.3695, 0.3053, 0.3775, 0.08632, 0.5965, 0.07829, 0.5885, 0.2892, 0.3615, 0.2973, 0.3695, 0.07829, 0.5885, 0.07026, 0.5804, 0.2812, 0.3534, 0.2892, 0.3615, 0.07026, 0.5804, 0.06224, 0.5724, 0.3213, 0.2812, 0.3133, 0.2892, 0.1809, 0.1568, 0.1024, 0.06224, 0.2732, 0.3454, 0.2812, 0.3534, 0.06224, 0.5724, 0.05421, 0.5644, 0.2651, 0.3374, 0.2732, 0.3454, 0.05421, 0.5644, 0.04618, 0.5563, 0.3374, 0.4096, 0.3454, 0.4016, 0.5644, 0.6206, 0.5563, 0.6286, 0.2812, 0.3213, 0.2732, 0.3294, 0.05421, 0.1104, 0.06224, 0.1024, 0.4016, 0.3454, 0.4096, 0.3374, 0.6286, 0.5563, 0.6206, 0.5644, 0.3749, 0.7091, 0.3749, 0.7205, 0.1876, 0.7205, 0.1876, 0.7091, 0.1251, 0.8345, 0.1251, 0.8232, 0.3124, 0.8232, 0.3124, 0.8345, 0.8749, 0.8232, 0.8749, 0.8345, 0.6876, 0.8345, 0.6876, 0.8232, 0.6251, 0.6864, 0.6251, 0.6751, 0.8124, 0.675, 0.8124, 0.6864, 0.3749, 0.7205, 0.3749, 0.7318, 0.1876, 0.7318, 0.1876, 0.7205, 0.1251, 0.8232, 0.1251, 0.8118, 0.3124, 0.8118, 0.3124, 0.8232, 0.8749, 0.8345, 0.8749, 0.8459, 0.6876, 0.8459, 0.6876, 0.8345, 0.3749, 0.7318, 0.3749, 0.7432, 0.1876, 0.7432, 0.1876, 0.7318, 0.1251, 0.8118, 0.1251, 0.8005, 0.3124, 0.8005, 0.3124, 0.8118, 0.8749, 0.8459, 0.8749, 0.8572, 0.6876, 0.8572, 0.6876, 0.8459, 0.3749, 0.7432, 0.3749, 0.7545, 0.1876, 0.7545, 0.1876, 0.7432, 0.8749, 0.8572, 0.8749, 0.8686, 0.6876, 0.8686, 0.6876, 0.8572, 0.3749, 0.7545, 0.3749, 0.7659, 0.1876, 0.7659, 0.1876, 0.7545, 0.8749, 0.8686, 0.8749, 0.8799, 0.6876, 0.8799, 0.6876, 0.8686, 0.3749, 0.7659, 0.3749, 0.7772, 0.1876, 0.7772, 0.1876, 0.7659, 0.8749, 0.8799, 0.8749, 0.8913, 0.6876, 0.8913, 0.6876, 0.8799, 0.3749, 0.7772, 0.3749, 0.7886, 0.1876, 0.7886, 0.1876, 0.7772, 0.8749, 0.8913, 0.8749, 0.9026, 0.6876, 0.9026, 0.6876, 0.8913, 0.3749, 0.7886, 0.3749, 0.7999, 0.1876, 0.7999, 0.1876, 0.7886, 0.8749, 0.9026, 0.8749, 0.914, 0.6876, 0.914, 0.6876, 0.9026, 0.8749, 0.914, 0.8749, 0.9253, 0.6876, 0.9253, 0.6876, 0.914, 0.6251, 0.6978, 0.6251, 0.6864, 0.8124, 0.6864, 0.8124, 0.6978, 0.8749, 0.8118, 0.8749, 0.8232, 0.6876, 0.8232, 0.6876, 0.8118, 0.1251, 0.8459, 0.1251, 0.8345, 0.3124, 0.8345, 0.3124, 0.8459, 0.3749, 0.6978, 0.3749, 0.7091, 0.1876, 0.7091, 0.1876, 0.6978, 0.6251, 0.7091, 0.6251, 0.6978, 0.8124, 0.6978, 0.8124, 0.7091, 0.1251, 0.8572, 0.1251, 0.8459, 0.3124, 0.8459, 0.3124, 0.8572, 0.3749, 0.6864, 0.3749, 0.6978, 0.1876, 0.6978, 0.1876, 0.6864, 0.6251, 0.7205, 0.6251, 0.7091, 0.8124, 0.7091, 0.8124, 0.7205, 0.1251, 0.8686, 0.1251, 0.8572, 0.3124, 0.8572, 0.3124, 0.8686, 0.6251, 0.7318, 0.6251, 0.7205, 0.8124, 0.7205, 0.8124, 0.7318, 0.1251, 0.8799, 0.1251, 0.8686, 0.3124, 0.8686, 0.3124, 0.8799, 0.1251, 0.9253, 0.1251, 0.914, 0.3124, 0.914, 0.3124, 0.9253, 0.6251, 0.7432, 0.6251, 0.7318, 0.8124, 0.7318, 0.8124, 0.7432, 0.1251, 0.8913, 0.1251, 0.8799, 0.3124, 0.8799, 0.3124, 0.8913, 0.6251, 0.7545, 0.6251, 0.7432, 0.8124, 0.7432, 0.8124, 0.7545, 0.1251, 0.9026, 0.1251, 0.8913, 0.3124, 0.8913, 0.3124, 0.9026, 0.6251, 0.7659, 0.6251, 0.7545, 0.8124, 0.7545, 0.8124, 0.7659, 0.1251, 0.914, 0.1251, 0.9026, 0.3124, 0.9026, 0.3124, 0.914, 0.6251, 0.7999, 0.6251, 0.7886, 0.8124, 0.7886, 0.8124, 0.7999, 0.6251, 0.7772, 0.6251, 0.7659, 0.8124, 0.7659, 0.8124, 0.7772, 0.6251, 0.7886, 0.6251, 0.7772, 0.8124, 0.7772, 0.8124, 0.7886, 0.8749, 0.8005, 0.8749, 0.8118, 0.6876, 0.8118, 0.6876, 0.8005, 0.3749, 0.6751, 0.3749, 0.6864, 0.1876, 0.6864, 0.1876, 0.675, 0.8232, 0.4246, 0.8232, 0.4359, 0.8118, 0.4359, 0.8118, 0.4246, 0.8232, 0.5696, 0.8118, 0.5696, 0.8118, 0.5583, 0.8232, 0.5583, 0.8237, 0.3591, 0.8351, 0.3591, 0.8351, 0.3704, 0.8237, 0.3704, 0.7778, 0.1024, 0.7778, 0.09109, 0.8799, 0.09109, 0.8799, 0.1024, 0.7778, 0.09109, 0.7778, 0.07973, 0.8799, 0.07973, 0.8799, 0.09109, 0.7778, 0.07973, 0.7778, 0.06838, 0.8799, 0.06838, 0.8799, 0.07973, 0.7778, 0.06838, 0.7778, 0.05703, 0.8799, 0.05703, 0.8799, 0.06838, 0.7778, 0.05703, 0.7778, 0.04568, 0.8799, 0.04568, 0.8799, 0.05703, 0.7778, 0.04568, 0.7778, 0.03433, 0.8799, 0.03433, 0.8799, 0.04568, 0.7778, 0.03433, 0.7778, 0.02298, 0.8799, 0.02298, 0.8799, 0.03433, 0.7778, 0.02298, 0.7778, 0.01163, 0.8799, 0.01163, 0.8799, 0.02298, 0.7778, 0.01163, 0.7778, 0.0002766, 0.8799, 0.0002766, 0.8799, 0.01163, 0.07026, 0.09434, 0.07829, 0.08632, 0.1648, 0.1728, 0.1568, 0.1809, 0.1568, 0.1809, 0.06224, 0.1024, 0.07026, 0.09434, 0.1024, 0.06224, 0.1809, 0.1568, 0.09434, 0.07026, 0.8118, 0.3022, 0.8232, 0.3022, 0.8232, 0.4246, 0.8118, 0.4246, 0.8232, 0.5583, 0.8118, 0.5583, 0.8118, 0.4359, 0.8232, 0.4359, 0.08632, 0.07829, 0.09434, 0.07026, 0.1809, 0.1568, 0.1728, 0.1648, 0.8351, 0.3591, 0.8237, 0.3591, 0.8237, 0.2367, 0.8351, 0.2367, 0.5885, 0.5965, 0.5804, 0.6045, 0.4939, 0.518, 0.5019, 0.51, 0.6045, 0.5804, 0.5965, 0.5885, 0.51, 0.5019, 0.518, 0.4939, 0.8237, 0.103, 0.8351, 0.103, 0.8351, 0.2254, 0.8237, 0.2254, 0.8232, 0.1143, 0.8118, 0.1143, 0.8118, 0.103, 0.8232, 0.103, 0.0002766, 0.9713, 0.0002766, 0.9599, 0.01163, 0.9599, 0.01163, 0.9713, 0.2108, 0.9372, 0.1995, 0.9372, 0.1995, 0.9259, 0.2108, 0.9259, 0.1989, 0.9599, 0.1989, 0.9713, 0.01163, 0.9713, 0.01163, 0.9599, 0.8005, 0.3016, 0.7891, 0.3016, 0.7891, 0.1143, 0.8005, 0.1143, 0.3981, 0.9599, 0.3981, 0.9713, 0.2108, 0.9713, 0.2108, 0.9599, 0.3981, 0.9486, 0.3981, 0.9599, 0.2108, 0.9599, 0.2108, 0.9486, 0.7891, 0.3016, 0.7778, 0.3016, 0.7778, 0.1143, 0.7891, 0.1143, 0.8118, 0.3016, 0.8005, 0.3016, 0.8005, 0.1143, 0.8118, 0.1143, 0.8232, 0.3016, 0.8118, 0.3016, 0.8118, 0.1143, 0.8232, 0.1143, 0.1989, 0.9486, 0.1989, 0.9599, 0.01163, 0.9599, 0.01163, 0.9486, 0.1989, 0.9372, 0.1989, 0.9486, 0.01163, 0.9486, 0.01163, 0.9372, 0.5973, 0.9259, 0.5973, 0.9372, 0.41, 0.9372, 0.41, 0.9259, 0.5973, 0.9599, 0.5973, 0.9713, 0.41, 0.9713, 0.41, 0.9599, 0.41, 0.9599, 0.41, 0.9713, 0.3987, 0.9713, 0.3987, 0.9599, 0.5973, 0.9372, 0.5973, 0.9486, 0.41, 0.9486, 0.41, 0.9372, 0.5973, 0.9486, 0.5973, 0.9599, 0.41, 0.9599, 0.41, 0.9486])
me_cube.use_remesh_fix_poles = True
me_cube.use_remesh_preserve_attributes = False
me_cube.use_mirror_vertex_groups = False
me_cube.update()

# ---- objects
ob_cube = bpy.data.objects.new('Cube', me_cube)

# ---- transforms, parenting, visibility, modifiers, constraints
ob_cube.location = (0.0, 0.0, 0.0)
ob_cube.scale = (1.0, 1.0, 0.1)
ob_cube.lineart.crease_threshold = 0.0

# ---- collection membership
col_collection.objects.link(ob_cube)

# ---- scene / render settings (as saved in the file)
scene.frame_start = 1; scene.frame_end = 250; scene.frame_set(1)
scene.render.engine = 'BLENDER_EEVEE_NEXT'
scene.cycles.use_denoising = False
scene.cycles.samples = 128
scene.cycles.sampling_pattern = 'TABULATED_SOBOL'
scene.cycles.use_adaptive_sampling = False
scene.cycles.use_light_tree = False
scene.view_settings.view_transform = 'Filmic'
bpy.context.view_layer.update()

# ---- added for rendering (the .blend has no active camera and no usable light): camera, sun
cam_auto = bpy.data.cameras.new('AutoCamera')
cam_auto.lens = 50.0
cam_auto.sensor_width = 36.0
cam_auto.clip_end = 2386.43
ob_auto_camera = bpy.data.objects.new('AutoCamera', cam_auto)
scene.collection.objects.link(ob_auto_camera)
ob_auto_camera.location = (135.98, -163.176, 123.784)
ob_auto_camera.rotation_euler = (1.09748, -7.21219e-08, 0.694738)
scene.camera = ob_auto_camera
light_auto_sun = bpy.data.lights.new('AutoSun', 'SUN')
light_auto_sun.energy = 3.0
light_auto_sun.angle = 0.0523599
ob_auto_sun = bpy.data.objects.new('AutoSun', light_auto_sun)
scene.collection.objects.link(ob_auto_sun)
ob_auto_sun.rotation_euler = (0.872665, 0.174533, 0.523599)
bpy.context.view_layer.update()
